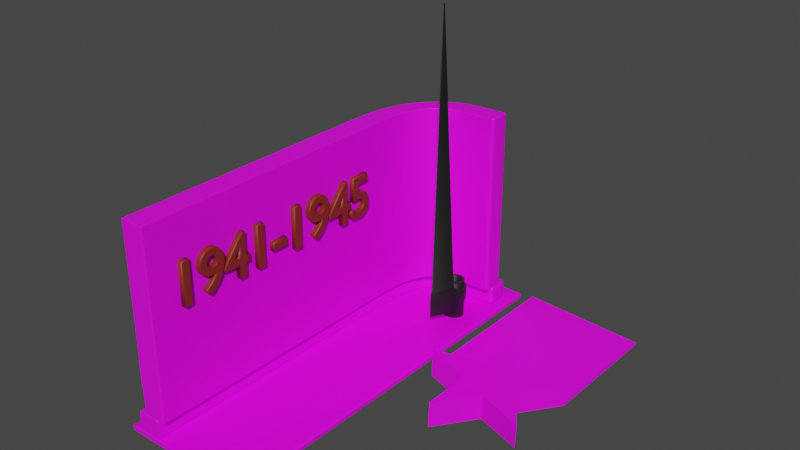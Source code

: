 # Source: Monument_1lvl.blend  (saved by Blender 2.83.19; exported with 4.5.12 LTS)
import bpy
from mathutils import Matrix  # noqa: F401  (used for matrix-valued properties, if any)

bpy.ops.wm.read_factory_settings(use_empty=True)
scene = bpy.context.scene
scene.name = 'Scene'

# ---- collections
col_collection = bpy.data.collections.new('Collection'); scene.collection.children.link(col_collection)

# ---- images (referenced by path relative to the original .blend; pixels are not part of the script)
import os
ASSET_DIR = os.environ.get("B2B_ASSET_DIR", "")  # directory of the original .blend (textures are referenced by path, not embedded)
HERE = os.path.dirname(os.path.abspath(__file__))  # packed textures are extracted next to this script under _unpacked/

def load_image(name, relpath, width, height, colorspace="sRGB"):
    """Load a texture the original file referenced (path relative to the .blend, or extracted next to this script)."""
    p = next((c for c in (os.path.join(HERE, relpath), os.path.join(ASSET_DIR, relpath)) if relpath and os.path.exists(c)), "")
    if p:
        img = bpy.data.images.load(p, check_existing=True)
        img.name = name
    else:  # same state as the original file: an image datablock whose file is absent (Cycles renders it pink)
        img = bpy.data.images.new(name, width, height)
        img.source = "FILE"
        img.filepath = "//" + (relpath or name)
    img.colorspace_settings.name = colorspace
    return img
img_png = load_image('текстура мрамора мульт.png', 'текстура мрамора мульт.png', 1024, 1024, 'sRGB')
img_2__3009_png = load_image('текстура мрамора мульт 2 #3009.png', 'текстура мрамора мульт 2 #3009.png', 1024, 1024, 'sRGB')

# ---- materials (node trees are filled in below, after node groups)
mat_001 = bpy.data.materials.new('Материал.001')
mat_001.use_transparent_shadow = False
mat_004 = bpy.data.materials.new('Материал.004')
mat_004.use_transparent_shadow = False
mat_002 = bpy.data.materials.new('Материал.002')
mat_002.use_transparent_shadow = False
mat_003 = bpy.data.materials.new('Материал.003')
mat_003.use_transparent_shadow = False

# ---- material node trees
mat_001.use_nodes = True; mat_001.node_tree.nodes.clear()
_N = mat_001.node_tree.nodes; _L = mat_001.node_tree.links
n0 = _N.new('ShaderNodeBsdfPrincipled'); n0.name = 'Principled BSDF'; n0.location = (10, 300)
n0.distribution = 'GGX'
n0.subsurface_method = 'BURLEY'
n0.inputs[3].default_value = 1.45
n0.inputs[27].default_value = (0.0, 0.0, 0.0, 1.0)
n0.inputs[28].default_value = 1.0
n1 = _N.new('ShaderNodeOutputMaterial'); n1.name = 'Material Output'; n1.location = (300, 300)
n2 = _N.new('ShaderNodeTexImage'); n2.name = 'Изображение-текстура'; n2.location = (-391, 244)
n2.image = img_png
_L.new(n0.outputs[0], n1.inputs[0])
_L.new(n2.outputs[0], n0.inputs[0])
n1.is_active_output = True
mat_004.use_nodes = True; mat_004.node_tree.nodes.clear()
_N = mat_004.node_tree.nodes; _L = mat_004.node_tree.links
n0 = _N.new('ShaderNodeBsdfPrincipled'); n0.name = 'Principled BSDF'; n0.location = (10, 300)
n0.distribution = 'GGX'
n0.subsurface_method = 'BURLEY'
n0.inputs[0].default_value = (0.2266, 0.02129, 0.005415, 1.0)
n0.inputs[3].default_value = 1.45
n0.inputs[27].default_value = (0.0, 0.0, 0.0, 1.0)
n0.inputs[28].default_value = 1.0
n1 = _N.new('ShaderNodeOutputMaterial'); n1.name = 'Material Output'; n1.location = (300, 300)
_L.new(n0.outputs[0], n1.inputs[0])
n1.is_active_output = True
mat_002.use_nodes = True; mat_002.node_tree.nodes.clear()
_N = mat_002.node_tree.nodes; _L = mat_002.node_tree.links
n0 = _N.new('ShaderNodeBsdfPrincipled'); n0.name = 'Principled BSDF'; n0.location = (10, 300)
n0.distribution = 'GGX'
n0.subsurface_method = 'BURLEY'
n0.inputs[3].default_value = 1.45
n0.inputs[27].default_value = (0.0, 0.0, 0.0, 1.0)
n0.inputs[28].default_value = 1.0
n1 = _N.new('ShaderNodeOutputMaterial'); n1.name = 'Material Output'; n1.location = (300, 300)
n2 = _N.new('ShaderNodeTexImage'); n2.name = 'Изображение-текстура'; n2.location = (-339, 283)
n2.image = img_2__3009_png
_L.new(n0.outputs[0], n1.inputs[0])
_L.new(n2.outputs[0], n0.inputs[0])
n1.is_active_output = True
mat_003.use_nodes = True; mat_003.node_tree.nodes.clear()
_N = mat_003.node_tree.nodes; _L = mat_003.node_tree.links
n0 = _N.new('ShaderNodeBsdfPrincipled'); n0.name = 'Principled BSDF'; n0.location = (10, 300)
n0.distribution = 'GGX'
n0.subsurface_method = 'BURLEY'
n0.inputs[0].default_value = (0.009018, 0.009018, 0.009018, 1.0)
n0.inputs[3].default_value = 1.45
n0.inputs[27].default_value = (0.0, 0.0, 0.0, 1.0)
n0.inputs[28].default_value = 1.0
n1 = _N.new('ShaderNodeOutputMaterial'); n1.name = 'Material Output'; n1.location = (300, 300)
_L.new(n0.outputs[0], n1.inputs[0])
n1.is_active_output = True

# ---- world
world_world = bpy.data.worlds.new('World'); scene.world = world_world
world_world.use_nodes = True; world_world.node_tree.nodes.clear()
_N = world_world.node_tree.nodes; _L = world_world.node_tree.links
n0 = _N.new('ShaderNodeOutputWorld'); n0.name = 'World Output'; n0.location = (300, 300)
n1 = _N.new('ShaderNodeBackground'); n1.name = 'Background'; n1.location = (10, 300)
n1.inputs[0].default_value = (0.05088, 0.05088, 0.05088, 1.0)
_L.new(n1.outputs[0], n0.inputs[0])
n0.is_active_output = True
world_world.color = (0.05088, 0.05088, 0.05088)
world_world.use_sun_shadow = False
world_world.sun_shadow_jitter_overblur = 0.0

# ---- meshes
me_plane = bpy.data.meshes.new('Plane')
me_plane.from_pydata([(-0.6915, 2.57, 0.4261), (-0.3341, 2.704, 0.4261), (-0.4879, 3.096, 0.4261), (-0.1596, 3.06, 0.4261), (-0.1458, 3.434, 0.4261), (0.0816, 3.228, 0.4261), (0.1831, 3.601, 0.4261), (0.2524, 3.276, 0.4261), (-0.3341, -1.912, 0.4261), (-0.6915, -1.916, 0.4261), (-0.6915, 2.57, 3.162), (-0.3341, 2.704, 3.162), (-0.4879, 3.096, 3.162), (-0.1596, 3.06, 3.162), (-0.1458, 3.434, 3.162), (0.0816, 3.228, 3.162), (0.1831, 3.601, 3.162), (0.2524, 3.276, 3.162), (-0.3341, -1.912, 3.162), (-0.6915, -1.916, 3.162), (-0.3341, 1.92, 0.4261), (-0.6915, 1.805, 0.4261), (-0.3341, 1.92, 3.162), (-0.6915, 1.805, 3.162), (-0.6915, 2.57, 0.7989), (-0.3341, 2.704, 0.8038), (-0.4879, 3.096, 0.7989), (-0.1596, 3.06, 0.7989), (-0.1458, 3.434, 0.7989), (0.0816, 3.228, 0.7989), (0.1831, 3.601, 0.7989), (0.2524, 3.276, 0.7989), (-0.3341, -1.912, 0.7981), (-0.6915, -1.916, 0.7989), (-0.6915, 1.805, 0.7989), (-0.3341, 1.92, 0.7981), (-0.6915, 2.57, 1.229), (-0.3341, 2.704, 1.234), (-0.4879, 3.096, 1.229), (-0.1596, 3.06, 1.229), (-0.1458, 3.434, 1.229), (0.0816, 3.228, 1.229), (0.1831, 3.601, 1.229), (0.2524, 3.276, 1.229), (-0.3341, -1.912, 1.228), (-0.6915, -1.916, 1.229), (-0.6915, 1.805, 1.229), (-0.3341, 1.92, 1.228), (-1.0, -1.976, 0.005), (-0.995, -1.976, 0.0), (-0.995, -1.981, 0.005), (0.995, -1.976, 0.0), (1.0, -1.976, 0.005), (0.995, -1.981, 0.005), (-0.995, 4.019, 0.0), (-1.0, 4.019, 0.005), (-0.995, 4.024, 0.005), (1.0, 4.019, 0.005), (0.995, 4.019, 0.0), (0.995, 4.024, 0.005), (-1.0, -1.976, 0.08192), (-0.995, -1.981, 0.08192), (-0.995, -1.976, 0.08692), (0.995, -1.976, 0.08692), (0.995, -1.981, 0.08192), (1.0, -1.976, 0.08192), (-0.995, 4.019, 0.08692), (-0.995, 4.024, 0.08192), (-1.0, 4.019, 0.08192), (1.0, 4.019, 0.08192), (0.995, 4.024, 0.08192), (0.995, 4.019, 0.08692), (-0.8136, -1.969, 0.08755), (-0.8145, -1.974, 0.09255), (-0.8195, -1.969, 0.09255), (-0.8195, -1.969, 0.3871), (-0.8145, -1.974, 0.3871), (-0.8136, -1.969, 0.3921), (-0.8134, 2.711, 0.08755), (-0.8195, 2.709, 0.09255), (-0.8134, 2.711, 0.3921), (-0.8195, 2.709, 0.3871), (-0.4621, -1.967, 0.09255), (-0.4671, -1.972, 0.09255), (-0.4682, -1.967, 0.08755), (-0.4682, -1.967, 0.3921), (-0.4671, -1.972, 0.3871), (-0.4621, -1.967, 0.3871), (-0.4684, 2.841, 0.08755), (-0.4621, 2.844, 0.09255), (-0.4684, 2.841, 0.3921), (-0.4621, 2.844, 0.3871), (-0.6108, 3.235, 0.3921), (-0.6159, 3.235, 0.3871), (-0.6159, 3.235, 0.09255), (-0.6108, 3.235, 0.08755), (-0.2927, 3.2, 0.08755), (-0.2876, 3.2, 0.09255), (-0.2876, 3.2, 0.3871), (-0.2927, 3.2, 0.3921), (-0.2707, 3.571, 0.3921), (-0.2738, 3.574, 0.3871), (-0.2738, 3.574, 0.09255), (-0.2707, 3.571, 0.08755), (-0.04919, 3.37, 0.08755), (-0.04639, 3.368, 0.09255), (-0.04639, 3.368, 0.3871), (-0.04919, 3.37, 0.3921), (0.056, 3.737, 0.3921), (0.05514, 3.741, 0.3871), (0.05514, 3.741, 0.09255), (0.056, 3.737, 0.08755), (0.1237, 3.419, 0.08755), (0.1244, 3.416, 0.09255), (0.1244, 3.416, 0.3871), (0.1237, 3.419, 0.3921), (0.8435, 3.764, 0.3871), (0.8435, 3.759, 0.3921), (0.8485, 3.759, 0.3871), (0.8435, 3.764, 0.09255), (0.8485, 3.759, 0.09255), (0.8435, 3.759, 0.08755), (0.8437, 3.44, 0.08755), (0.8487, 3.442, 0.09255), (0.8437, 3.437, 0.09255), (0.8437, 3.44, 0.3921), (0.8437, 3.437, 0.3871), (0.8487, 3.442, 0.3871), (-0.6915, -1.967, 0.3982), (-0.6859, -1.967, 0.3932), (-0.6865, -1.972, 0.3982), (-0.6915, -1.967, 3.186), (-0.6865, -1.972, 3.186), (-0.6859, -1.967, 3.191), (-0.6856, 2.572, 0.3932), (-0.6915, 2.57, 0.3982), (-0.6856, 2.572, 3.191), (-0.6915, 2.57, 3.186), (-0.3341, -1.964, 0.3982), (-0.3391, -1.969, 0.3982), (-0.3398, -1.964, 0.3932), (-0.3341, -1.964, 3.186), (-0.3398, -1.964, 3.191), (-0.3391, -1.969, 3.186), (-0.3401, 2.702, 0.3932), (-0.3341, 2.704, 0.3982), (-0.3401, 2.702, 3.191), (-0.3341, 2.704, 3.186), (-0.4829, 3.095, 3.191), (-0.4879, 3.096, 3.186), (-0.4879, 3.096, 0.3982), (-0.4829, 3.095, 0.3932), (-0.1646, 3.061, 0.3932), (-0.1596, 3.06, 0.3982), (-0.1596, 3.06, 3.186), (-0.1646, 3.061, 3.191), (-0.1428, 3.431, 3.191), (-0.1458, 3.434, 3.186), (-0.1458, 3.434, 0.3982), (-0.1428, 3.431, 0.3932), (0.07887, 3.231, 0.3932), (0.0816, 3.228, 0.3982), (0.0816, 3.228, 3.186), (0.07887, 3.231, 3.191), (0.184, 3.597, 3.191), (0.1831, 3.601, 3.186), (0.1831, 3.601, 0.3982), (0.184, 3.597, 0.3932), (0.2517, 3.279, 0.3932), (0.2524, 3.276, 0.3982), (0.2524, 3.276, 3.186), (0.2517, 3.279, 3.191), (0.8453, 3.619, 3.186), (0.8403, 3.624, 3.186), (0.8403, 3.62, 3.191), (0.8403, 3.624, 0.3982), (0.8453, 3.619, 0.3982), (0.8403, 3.62, 0.3932), (0.8404, 3.3, 0.3932), (0.8454, 3.302, 0.3982), (0.8404, 3.297, 0.3982), (0.8454, 3.302, 3.186), (0.8404, 3.3, 3.191), (0.8404, 3.297, 3.186), (-0.6915, -1.916, 0.3982), (-0.6858, -1.916, 0.3932), (-0.6858, -1.916, 3.191), (-0.6915, -1.916, 3.186), (-0.3399, -1.912, 0.3932), (-0.3341, -1.912, 0.3982), (-0.3341, -1.912, 3.186), (-0.3399, -1.912, 3.191), (-0.8195, -1.946, 0.09255), (-0.8136, -1.946, 0.08755), (-0.8195, -1.946, 0.3871), (-0.8136, -1.946, 0.3921), (-0.4621, -1.943, 0.09255), (-0.4682, -1.943, 0.08755), (-0.4621, -1.943, 0.3871), (-0.4682, -1.943, 0.3921), (-1.0, -1.96, 0.005), (-0.995, -1.96, 0.0), (0.995, -1.96, 0.0), (1.0, -1.96, 0.005), (-0.995, -1.96, 0.08692), (-1.0, -1.96, 0.08192), (1.0, -1.96, 0.08192), (0.995, -1.96, 0.08692), (1.0, 3.999, 0.005), (0.995, 3.999, 0.0), (0.995, 3.999, 0.08692), (1.0, 3.999, 0.08192), (-1.0, 3.999, 0.005), (-0.995, 3.999, 0.0), (-0.995, 3.999, 0.08692), (-1.0, 3.999, 0.08192), (-0.6865, -1.972, 0.4261), (-0.6915, -1.967, 0.4261), (-0.3341, -1.964, 0.4261), (-0.3391, -1.969, 0.4261), (0.8403, 3.624, 0.4261), (0.8453, 3.619, 0.4261), (0.8454, 3.302, 0.4261), (0.8404, 3.297, 0.4261), (-0.6915, -1.967, 3.162), (-0.6865, -1.972, 3.162), (-0.3391, -1.969, 3.162), (-0.3341, -1.964, 3.162), (0.8453, 3.619, 3.162), (0.8403, 3.624, 3.162), (0.8404, 3.297, 3.162), (0.8454, 3.302, 3.162), (-0.6915, 1.805, 3.186), (-0.6858, 1.807, 3.191), (-0.3341, 1.92, 0.3982), (-0.34, 1.918, 0.3932), (-0.6915, 1.805, 0.3982), (-0.6858, 1.807, 0.3932), (-0.3341, 1.92, 3.186), (-0.34, 1.918, 3.191), (-0.3341, -1.964, 0.7981), (-0.3391, -1.969, 0.7989), (0.8403, 3.624, 0.7989), (0.8453, 3.619, 0.7989), (0.8454, 3.302, 0.7989), (0.8404, 3.297, 0.7989), (-0.6865, -1.972, 0.7989), (-0.6915, -1.967, 0.7989), (-0.6915, -1.967, 1.229), (-0.6865, -1.972, 1.229), (-0.3341, -1.964, 1.228), (-0.3391, -1.969, 1.229), (0.8403, 3.624, 1.229), (0.8453, 3.619, 1.229), (0.8454, 3.302, 1.229), (0.8404, 3.297, 1.229), (-0.3341, 1.92, 1.228), (-0.3341, 1.92, 0.7981), (-0.3341, -1.912, 0.7981), (-0.3341, -1.912, 1.228), (-0.3341, -1.964, 0.7981), (-0.3391, -1.969, 0.7989), (-0.6865, -1.972, 1.229), (-0.3341, -1.964, 1.228), (-0.3391, -1.969, 1.229), (-0.6865, -1.972, 0.7989), (-0.3341, 1.914, 1.228), (-0.3341, 1.914, 0.7981), (-0.6887, -1.972, 0.7989), (-0.6887, -1.972, 1.229), (-0.6938, -1.972, 0.7989), (-0.6938, -1.972, 1.229), (-0.6847, -1.971, 1.229), (-0.6847, -1.971, 0.7989), (-0.3341, 1.909, 0.4261), (-0.3341, 1.909, 3.162), (-0.6915, 1.795, 0.4261), (-0.6915, 1.795, 3.162), (-0.6915, 1.795, 0.7989), (-0.3341, 1.909, 0.7981), (-0.6915, 1.795, 1.229), (-0.3341, 1.909, 1.228), (-0.6858, 1.797, 0.3932), (-0.6915, 1.795, 0.3982), (-0.34, 1.908, 3.191), (-0.3341, 1.909, 3.186), (-0.6858, 1.797, 3.191), (-0.6915, 1.795, 3.186), (-0.34, 1.908, 0.3932), (-0.3341, 1.909, 0.3982), (-0.3341, 1.906, 0.4261), (-0.3341, 1.906, 3.162), (-0.3341, 1.906, 0.7981), (-0.3341, 1.906, 1.228), (-0.6858, 1.793, 0.3932), (-0.34, 1.904, 3.191), (-0.6915, 1.791, 3.186), (-0.3341, 1.906, 0.3982), (-0.6915, 1.791, 0.4261), (-0.6915, 1.791, 3.162), (-0.6915, 1.791, 0.7989), (-0.6915, 1.791, 1.229), (-0.6915, 1.791, 0.3982), (-0.3341, 1.906, 3.186), (-0.6858, 1.793, 3.191), (-0.34, 1.904, 0.3932), (-0.3341, 1.903, 1.228), (-0.3341, 1.903, 0.7981), (-0.3341, -1.912, 1.142), (-0.3341, -1.912, 1.056), (-0.3341, -1.912, 0.9701), (-0.3341, -1.912, 0.8841), (-0.3391, -1.969, 1.143), (-0.3391, -1.969, 1.057), (-0.3391, -1.969, 0.9709), (-0.3391, -1.969, 0.8849), (-0.3341, -1.964, 0.8841), (-0.3341, -1.964, 0.9701), (-0.3341, -1.964, 1.056), (-0.3341, -1.964, 1.142), (-0.6887, -1.972, 0.8849), (-0.6887, -1.972, 0.9709), (-0.6887, -1.972, 1.057), (-0.6887, -1.972, 1.143), (-0.3341, 1.92, 1.142), (-0.3341, 1.92, 1.056), (-0.3341, 1.92, 0.9701), (-0.3341, 1.92, 0.8841), (-0.3341, 1.914, 1.142), (-0.3341, 1.914, 1.056), (-0.3341, 1.914, 0.9701), (-0.3341, 1.914, 0.8841), (-0.6938, -1.972, 1.143), (-0.6938, -1.972, 1.057), (-0.6938, -1.972, 0.9709), (-0.6938, -1.972, 0.8849), (-0.6847, -1.971, 1.143), (-0.6847, -1.971, 1.057), (-0.6847, -1.971, 0.9709), (-0.6847, -1.971, 0.8849), (-0.3341, 1.903, 1.142), (-0.3341, 1.903, 1.056), (-0.3341, 1.903, 0.9701), (-0.3341, 1.903, 0.8841)], [], [(208, 57, 69, 211), (74, 75, 194, 192), (62, 63, 207, 204), (52, 203, 206, 65), (55, 212, 215, 68), (200, 48, 60, 205), (90, 80, 195, 199), (196, 198, 87, 82), (89, 91, 198, 196), (193, 197, 84, 72), (199, 195, 77, 85), (79, 81, 93, 94), (96, 95, 103, 104), (78, 88, 197, 193), (94, 93, 101, 102), (192, 194, 81, 79), (110, 109, 116, 119), (92, 99, 107, 100), (102, 101, 109, 110), (98, 97, 105, 106), (112, 111, 121, 122), (106, 105, 113, 114), (104, 103, 111, 112), (100, 107, 115, 108), (128, 217, 9, 184), (108, 115, 125, 117), (120, 118, 127, 123), (114, 113, 124, 126), (189, 8, 218, 138), (10, 137, 149, 12), (145, 1, 20, 234), (191, 186, 133, 142), (139, 219, 216, 130), (236, 21, 0, 135), (12, 149, 157, 14), (23, 232, 137, 10), (147, 11, 13, 154), (146, 136, 233, 239), (162, 15, 17, 170), (150, 2, 4, 158), (154, 13, 15, 162), (3, 153, 161, 5), (16, 165, 173, 229), (5, 161, 169, 7), (14, 157, 165, 16), (158, 4, 6, 166), (176, 221, 222, 179), (166, 6, 220, 175), (170, 17, 230, 183), (7, 169, 180, 223), (277, 287, 232, 23), (295, 304, 186, 191), (201, 213, 209, 202), (226, 143, 132, 225), (80, 90, 99, 92), (88, 78, 95, 96), (91, 89, 97, 98), (83, 86, 76, 73), (203, 208, 211, 206), (59, 56, 67, 70), (214, 210, 71, 66), (50, 53, 64, 61), (213, 54, 58, 209), (204, 207, 210, 214), (217, 247, 33, 9), (212, 200, 205, 215), (185, 188, 140, 129), (291, 303, 190, 18), (251, 226, 225, 262), (168, 167, 177, 178), (283, 276, 21, 236), (160, 159, 167, 168), (27, 3, 5, 29), (152, 151, 159, 160), (29, 5, 7, 31), (25, 1, 3, 27), (134, 144, 235, 237), (224, 131, 187, 19), (18, 190, 141, 227), (135, 0, 2, 150), (11, 147, 238, 22), (164, 171, 182, 174), (156, 163, 171, 164), (228, 172, 181, 231), (44, 18, 227, 250), (293, 291, 18, 44), (253, 228, 231, 254), (17, 43, 255, 230), (40, 14, 16, 42), (38, 12, 14, 40), (36, 10, 12, 38), (248, 224, 19, 45), (42, 16, 229, 252), (46, 23, 10, 36), (280, 277, 23, 46), (37, 11, 22, 256), (294, 305, 188, 185), (1, 145, 153, 3), (148, 155, 163, 156), (144, 134, 151, 152), (136, 146, 155, 148), (297, 290, 8, 189), (1, 25, 257, 20), (276, 278, 34, 21), (21, 34, 24, 0), (6, 30, 242, 220), (8, 258, 260, 218), (0, 24, 26, 2), (2, 26, 28, 4), (4, 28, 30, 6), (31, 7, 223, 245), (221, 243, 244, 222), (290, 292, 258, 8), (219, 261, 265, 216), (37, 25, 27, 39), (41, 29, 31, 43), (39, 27, 29, 41), (247, 248, 45, 33), (332, 271, 269, 323), (13, 39, 41, 15), (15, 41, 43, 17), (11, 37, 39, 13), (25, 37, 256, 257), (278, 280, 46, 34), (34, 46, 36, 24), (30, 42, 252, 242), (308, 259, 263, 319), (24, 36, 38, 26), (26, 38, 40, 28), (28, 40, 42, 30), (43, 31, 245, 255), (243, 253, 254, 244), (340, 306, 259, 308), (48, 49, 50), (51, 52, 53), (54, 55, 56), (57, 58, 59), (60, 61, 62), (63, 64, 65), (66, 67, 68), (69, 70, 71), (72, 73, 74), (75, 76, 77), (82, 83, 84), (85, 86, 87), (116, 117, 118), (119, 120, 121), (122, 123, 124), (125, 126, 127), (128, 129, 130), (131, 132, 133), (138, 139, 140), (141, 142, 143), (172, 173, 174), (175, 176, 177), (178, 179, 180), (181, 182, 183), (201, 49, 48, 200), (49, 51, 53, 50), (209, 58, 57, 208), (58, 54, 56, 59), (205, 60, 62, 204), (61, 64, 63, 62), (211, 69, 71, 210), (70, 67, 66, 71), (59, 70, 69, 57), (64, 53, 52, 65), (50, 61, 60, 48), (67, 56, 55, 68), (193, 72, 74, 192), (73, 76, 75, 74), (195, 80, 81, 194), (197, 88, 89, 196), (199, 85, 87, 198), (86, 83, 82, 87), (72, 84, 83, 73), (85, 77, 76, 86), (91, 98, 99, 90), (93, 81, 80, 92), (95, 78, 79, 94), (88, 96, 97, 89), (98, 106, 107, 99), (101, 93, 92, 100), (103, 95, 94, 102), (96, 104, 105, 97), (104, 112, 113, 105), (115, 107, 106, 114), (102, 110, 111, 103), (109, 101, 100, 108), (118, 120, 119, 116), (122, 121, 120, 123), (117, 125, 127, 118), (126, 124, 123, 127), (114, 126, 125, 115), (116, 109, 108, 117), (121, 111, 110, 119), (112, 122, 124, 113), (185, 129, 128, 184), (225, 132, 131, 224), (233, 136, 137, 232), (235, 144, 145, 234), (191, 142, 141, 190), (219, 139, 138, 218), (129, 140, 139, 130), (142, 133, 132, 143), (147, 154, 155, 146), (149, 137, 136, 148), (151, 134, 135, 150), (144, 152, 153, 145), (154, 162, 163, 155), (157, 149, 148, 156), (159, 151, 150, 158), (152, 160, 161, 153), (160, 168, 169, 161), (171, 163, 162, 170), (158, 166, 167, 159), (165, 157, 156, 164), (221, 176, 175, 220), (178, 177, 176, 179), (174, 182, 181, 172), (223, 180, 179, 222), (170, 183, 182, 171), (173, 165, 164, 174), (177, 167, 166, 175), (168, 178, 180, 169), (294, 185, 184, 302), (133, 186, 187, 131), (140, 188, 189, 138), (295, 191, 190, 303), (78, 193, 192, 79), (77, 195, 194, 75), (84, 197, 196, 82), (90, 199, 198, 91), (213, 201, 200, 212), (51, 202, 203, 52), (215, 205, 204, 214), (65, 206, 207, 63), (202, 209, 208, 203), (206, 211, 210, 207), (54, 213, 212, 55), (68, 215, 214, 66), (130, 216, 217, 128), (261, 219, 218, 260), (243, 221, 220, 242), (245, 223, 222, 244), (262, 225, 224, 248), (143, 226, 227, 141), (172, 228, 229, 173), (183, 230, 231, 181), (286, 233, 232, 287), (288, 235, 234, 289), (134, 237, 236, 135), (146, 239, 238, 147), (315, 241, 240, 316), (253, 243, 242, 252), (255, 245, 244, 254), (216, 265, 247, 217), (246, 249, 248, 247), (226, 251, 250, 227), (228, 253, 252, 229), (230, 255, 254, 231), (49, 201, 202, 51), (324, 47, 266, 328), (315, 314, 338, 334, 335, 339), (305, 288, 289, 297), (304, 286, 287, 296), (239, 284, 285, 238), (237, 282, 283, 236), (300, 301, 280, 278), (20, 257, 279, 274), (298, 300, 278, 276), (234, 20, 274, 289), (237, 235, 288, 282), (301, 299, 277, 280), (256, 22, 275, 281), (302, 298, 276, 283), (22, 238, 285, 275), (239, 233, 286, 284), (299, 296, 287, 277), (19, 187, 296, 299), (184, 9, 298, 302), (45, 19, 299, 301), (9, 33, 300, 298), (33, 45, 301, 300), (186, 304, 296, 187), (188, 305, 297, 189), (284, 295, 303, 285), (282, 294, 302, 283), (274, 279, 292, 290), (289, 274, 290, 297), (282, 288, 305, 294), (281, 275, 291, 293), (275, 285, 303, 291), (284, 286, 304, 295), (328, 266, 306, 340), (267, 331, 343, 307), (331, 330, 342, 343), (330, 329, 341, 342), (329, 328, 340, 341), (241, 315, 339, 335, 270, 273), (313, 312, 336, 332, 333, 337), (272, 271, 332, 336, 312, 264), (35, 327, 331, 267), (327, 326, 330, 331), (326, 325, 329, 330), (325, 324, 328, 329), (264, 312, 319, 263), (312, 313, 318, 319), (313, 314, 317, 318), (314, 315, 316, 317), (307, 343, 311, 32), (343, 342, 310, 311), (342, 341, 309, 310), (341, 340, 308, 309), (32, 311, 316, 240), (311, 310, 317, 316), (310, 309, 318, 317), (309, 308, 319, 318), (270, 335, 320, 268), (335, 334, 321, 320), (334, 333, 322, 321), (333, 332, 323, 322), (314, 313, 337, 333, 334, 338)])
me_plane.polygons.foreach_set('use_smooth', [True] * 323)
_uv = me_plane.uv_layers.new(name='UVMap')
_uv.uv.foreach_set('vector', [0.499, 0.5151, 0.5003, 0.5183, 0.4908, 0.5258, 0.4885, 0.5225, 0.2396, 0.9641, 0.2401, 0.9553, 0.2409, 0.9552, 0.2404, 0.9642, 0.3716, 0.6111, 0.03347, 0.6859, 0.03097, 0.6783, 0.3713, 0.6027, 0.5082, 0.01187, 0.5073, 0.0145, 0.4972, 0.00777, 0.4986, 0.005406, 0.6487, 0.5158, 0.6498, 0.5127, 0.6598, 0.5193, 0.6579, 0.5224, 0.6491, 0.01153, 0.648, 0.008737, 0.658, 0.0013, 0.6598, 0.003859, 0.8936, 0.4057, 0.866, 0.3862, 0.8719, 0.008544, 0.8943, 0.04651, 0.9218, 0.04734, 0.8956, 0.04675, 0.8965, 0.04428, 0.9207, 0.0449, 0.9219, 0.4056, 0.8944, 0.4061, 0.8956, 0.04675, 0.9218, 0.04734, 0.946, 0.002595, 0.9231, 0.04711, 0.9214, 0.04445, 0.9426, 0.0008612, 0.8943, 0.04651, 0.8719, 0.008544, 0.8748, 0.006859, 0.8958, 0.04387, 0.3526, 0.9719, 0.3531, 0.9636, 0.4324, 0.9526, 0.4328, 0.994, 0.9241, 0.4478, 0.9502, 0.4327, 0.9487, 0.4731, 0.9227, 0.4786, 0.9502, 0.3858, 0.9227, 0.4051, 0.9231, 0.04711, 0.946, 0.002595, 0.4328, 0.994, 0.4324, 0.9526, 0.508, 0.9487, 0.5085, 0.9985, 0.2404, 0.9642, 0.2409, 0.9552, 0.3531, 0.9636, 0.3526, 0.9719, 0.5781, 0.9944, 0.5782, 0.9536, 0.6603, 0.9572, 0.6603, 0.9971, 0.8659, 0.4335, 0.8919, 0.4488, 0.8934, 0.4796, 0.8673, 0.4736, 0.5085, 0.9985, 0.508, 0.9487, 0.5782, 0.9536, 0.5781, 0.9944, 0.8926, 0.4492, 0.9235, 0.4481, 0.9221, 0.4787, 0.894, 0.4797, 0.9208, 0.4963, 0.9469, 0.5024, 0.9263, 0.5577, 0.9144, 0.5333, 0.894, 0.4797, 0.9221, 0.4787, 0.9202, 0.4962, 0.8957, 0.4971, 0.9227, 0.4786, 0.9487, 0.4731, 0.9469, 0.5024, 0.9208, 0.4963, 0.8673, 0.4736, 0.8934, 0.4796, 0.895, 0.4971, 0.8684, 0.5025, 0.2353, 0.5377, 0.2317, 0.5371, 0.2318, 0.5312, 0.2359, 0.531, 0.8684, 0.5025, 0.895, 0.4971, 0.8988, 0.5323, 0.8853, 0.56, 0.9257, 0.5579, 0.886, 0.5603, 0.8992, 0.5327, 0.914, 0.5336, 0.8957, 0.4971, 0.9202, 0.4962, 0.9139, 0.5332, 0.8993, 0.5322, 0.1252, 0.708, 0.1304, 0.7069, 0.1326, 0.7146, 0.1281, 0.7167, 0.01012, 0.1805, 0.007878, 0.1808, 0.004242, 0.1319, 0.006327, 0.1318, -0.000745, 0.2351, 0.003773, 0.2344, 0.03207, 0.3518, 0.02701, 0.3526, 0.3384, 0.5048, 0.3105, 0.4989, 0.3115, 0.4942, 0.3396, 0.5001, 0.4891, 0.5298, 0.4913, 0.5295, 0.4923, 0.5565, 0.4901, 0.5563, 0.2375, 0.2499, 0.2341, 0.25, 0.2328, 0.1791, 0.2354, 0.1791, 0.006327, 0.1318, 0.004242, 0.1319, 0.002548, 0.09117, 0.00461, 0.09109, 0.02304, 0.2571, 0.01967, 0.2572, 0.007878, 0.1808, 0.01012, 0.1805, 0.402, 0.2207, 0.3981, 0.2205, 0.4002, 0.1612, 0.4038, 0.1613, 0.2655, 0.8153, 0.2403, 0.7976, 0.2542, 0.739, 0.2806, 0.7569, 0.4039, 0.1188, 0.4004, 0.1188, 0.4003, 0.09338, 0.4038, 0.09337, 0.2363, 0.1301, 0.2339, 0.13, 0.2349, 0.08871, 0.2374, 0.08874, 0.4038, 0.1613, 0.4002, 0.1612, 0.4004, 0.1188, 0.4039, 0.1188, -0.0005144, 0.166, -0.005163, 0.166, -0.00276, 0.117, 0.001747, 0.1173, 0.003707, 0.0599, 0.001644, 0.05995, 0.0002566, 0.004166, 0.002324, 0.004115, 0.001747, 0.1173, -0.00276, 0.117, 0.0002231, 0.08782, 0.004322, 0.08829, 0.00461, 0.09109, 0.002548, 0.09117, 0.001644, 0.05995, 0.003707, 0.0599, 0.2374, 0.08874, 0.2349, 0.08871, 0.2345, 0.05469, 0.2369, 0.05468, 0.3407, 0.3152, 0.3416, 0.3252, 0.2329, 0.3246, 0.2338, 0.3151, 0.2369, 0.05468, 0.2345, 0.05469, 0.2357, 0.002606, 0.238, 0.002671, 0.4038, 0.09337, 0.4003, 0.09338, 0.3998, 0.009557, 0.4033, 0.009535, 0.004322, 0.08829, 0.0002231, 0.08782, 0.008693, 0.006963, 0.01245, 0.007318, 0.02329, 0.2588, 0.01939, 0.2588, 0.01967, 0.2572, 0.02304, 0.2571, 0.2809, 0.7552, 0.2546, 0.7373, 0.3105, 0.4989, 0.3384, 0.5048, 0.6475, 0.01179, 0.6485, 0.5125, 0.5005, 0.5149, 0.5087, 0.01476, 0.4789, 0.495, 0.4816, 0.4952, 0.4816, 0.5284, 0.4787, 0.5287, 0.866, 0.3862, 0.8936, 0.4057, 0.8919, 0.4488, 0.8659, 0.4335, 0.9227, 0.4051, 0.9502, 0.3858, 0.9502, 0.4327, 0.9241, 0.4478, 0.8944, 0.4061, 0.9219, 0.4056, 0.9235, 0.4481, 0.8926, 0.4492, 0.9207, 0.0442, 0.8966, 0.04358, 0.8755, 0.006278, 0.9417, 0.0002566, 0.5073, 0.0145, 0.499, 0.5151, 0.4885, 0.5225, 0.4972, 0.00777, 0.5011, 0.5192, 0.6479, 0.5167, 0.6572, 0.5233, 0.4916, 0.5268, 0.3717, -0.03463, 0.03439, 0.03458, 0.03422, 0.02615, 0.3691, -0.0423, 0.6471, 0.007773, 0.509, 0.01092, 0.4993, 0.004408, 0.6572, 0.0002566, 0.6485, 0.5125, 0.6477, 0.5154, 0.5013, 0.5178, 0.5005, 0.5149, 0.3713, 0.6027, 0.03097, 0.6783, 0.03439, 0.03458, 0.3717, -0.03463, 0.2317, 0.5371, 0.1974, 0.5373, 0.1974, 0.5329, 0.2318, 0.5312, 0.6498, 0.5127, 0.6491, 0.01153, 0.6598, 0.003859, 0.6598, 0.5193, 0.2865, 0.9415, 0.3217, 0.9332, 0.3229, 0.9385, 0.2876, 0.9467, 0.3827, 0.3616, 0.3896, 0.3612, 0.4039, 0.7834, 0.3988, 0.7838, 0.3411, 0.5018, 0.4789, 0.495, 0.4787, 0.5287, 0.3412, 0.5273, 0.2632, 0.3888, 0.2491, 0.3578, 0.3156, 0.3405, 0.3229, 0.3731, 0.2377, 0.2513, 0.234, 0.2511, 0.2341, 0.25, 0.2375, 0.2499, 0.2467, 0.3977, 0.2195, 0.3822, 0.2491, 0.3578, 0.2632, 0.3888, 0.05921, 0.1652, -0.0005144, 0.166, 0.001747, 0.1173, 0.05953, 0.1198, 0.2257, 0.4206, 0.1924, 0.4244, 0.2195, 0.3822, 0.2467, 0.3977, 0.05953, 0.1198, 0.001747, 0.1173, 0.004322, 0.08829, 0.06053, 0.09302, 0.06321, 0.2271, 0.003773, 0.2344, -0.0005144, 0.166, 0.05921, 0.1652, 0.1836, 0.4825, 0.216, 0.4613, 0.2339, 0.5415, 0.2011, 0.5607, 0.003548, 0.5183, 0.0009765, 0.5182, 0.001193, 0.5131, 0.004087, 0.5133, 0.3988, 0.7838, 0.4039, 0.7834, 0.4036, 0.7929, 0.3992, 0.7927, 0.2354, 0.1791, 0.2328, 0.1791, 0.2339, 0.13, 0.2363, 0.1301, 0.3981, 0.2205, 0.402, 0.2207, 0.3891, 0.3574, 0.3834, 0.3572, 0.2834, 0.9197, 0.3024, 0.8967, 0.3398, 0.9243, 0.3263, 0.9461, 0.2596, 0.8896, 0.2888, 0.882, 0.3024, 0.8967, 0.2834, 0.9197, 0.3393, 0.8448, 0.3393, 0.8494, 0.2881, 0.8515, 0.2875, 0.8466, 0.1206, 0.8131, 0.3988, 0.7838, 0.3992, 0.7927, 0.1213, 0.8206, 0.1366, 0.3427, 0.3827, 0.3616, 0.3988, 0.7838, 0.1206, 0.8131, 0.3204, 0.6159, 0.3393, 0.8448, 0.2875, 0.8466, 0.271, 0.6164, 0.4003, 0.09338, 0.1235, 0.0948, 0.1251, 0.01131, 0.3998, 0.009557, 0.1658, 0.08777, 0.00461, 0.09109, 0.003707, 0.0599, 0.1658, 0.05612, 0.1652, 0.1289, 0.006327, 0.1318, 0.00461, 0.09109, 0.1658, 0.08777, 0.1637, 0.1771, 0.01012, 0.1805, 0.006327, 0.1318, 0.1652, 0.1289, 0.1622, 0.5365, 0.003548, 0.5183, 0.004087, 0.5133, 0.1625, 0.5324, 0.1658, 0.05612, 0.003707, 0.0599, 0.002324, 0.004115, 0.1667, 0.0002566, 0.1574, 0.2471, 0.02304, 0.2571, 0.01012, 0.1805, 0.1637, 0.1771, 0.1574, 0.2483, 0.02329, 0.2588, 0.02304, 0.2571, 0.1574, 0.2471, 0.1271, 0.2215, 0.3981, 0.2205, 0.3834, 0.3572, 0.1373, 0.3341, 0.2016, 0.5624, 0.2344, 0.5431, 0.3217, 0.9332, 0.2865, 0.9415, 0.003773, 0.2344, -0.000745, 0.2351, -0.005163, 0.166, -0.0005144, 0.166, 0.2429, 0.8477, 0.273, 0.8554, 0.2888, 0.882, 0.2596, 0.8896, 0.216, 0.4613, 0.1836, 0.4825, 0.1924, 0.4244, 0.2257, 0.4206, 0.2403, 0.7976, 0.2655, 0.8153, 0.273, 0.8554, 0.2429, 0.8477, 0.02756, 0.3556, 0.03276, 0.3539, 0.1304, 0.7069, 0.1252, 0.708, 0.003773, 0.2344, 0.06321, 0.2271, 0.07584, 0.3395, 0.03207, 0.3518, 0.234, 0.2511, 0.1996, 0.2491, 0.1996, 0.2481, 0.2341, 0.25, 0.2341, 0.25, 0.1996, 0.2481, 0.2007, 0.1786, 0.2328, 0.1791, 0.2345, 0.05469, 0.2026, 0.05584, 0.204, 0.001028, 0.2357, 0.002606, 0.1304, 0.7069, 0.1734, 0.6934, 0.1756, 0.6994, 0.1326, 0.7146, 0.2328, 0.1791, 0.2007, 0.1786, 0.2019, 0.1296, 0.2339, 0.13, 0.2339, 0.13, 0.2019, 0.1296, 0.2026, 0.08813, 0.2349, 0.08871, 0.2349, 0.08871, 0.2026, 0.08813, 0.2026, 0.05584, 0.2345, 0.05469, 0.06053, 0.09302, 0.004322, 0.08829, 0.01245, 0.007318, 0.06464, 0.009769, 0.3416, 0.3252, 0.3395, 0.4618, 0.2345, 0.4579, 0.2329, 0.3246, 0.03276, 0.3539, 0.07638, 0.3415, 0.1734, 0.6934, 0.1304, 0.7069, 0.4913, 0.5295, 0.5224, 0.5279, 0.5224, 0.5568, 0.4923, 0.5565, 0.1271, 0.2215, 0.06321, 0.2271, 0.05921, 0.1652, 0.1239, 0.1636, 0.1234, 0.1206, 0.05953, 0.1198, 0.06053, 0.09302, 0.1235, 0.0948, 0.1239, 0.1636, 0.05921, 0.1652, 0.05953, 0.1198, 0.1234, 0.1206, 0.1974, 0.5373, 0.1622, 0.5365, 0.1625, 0.5324, 0.1974, 0.5329, 0.9185, 0.9478, 0.9254, 0.9478, 0.9254, 0.948, 0.9185, 0.948, 0.4002, 0.1612, 0.1239, 0.1636, 0.1234, 0.1206, 0.4004, 0.1188, 0.4004, 0.1188, 0.1234, 0.1206, 0.1235, 0.0948, 0.4003, 0.09338, 0.3981, 0.2205, 0.1271, 0.2215, 0.1239, 0.1636, 0.4002, 0.1612, 0.06321, 0.2271, 0.1271, 0.2215, 0.1373, 0.3341, 0.07584, 0.3395, 0.1996, 0.2491, 0.1574, 0.2483, 0.1574, 0.2471, 0.1996, 0.2481, 0.1996, 0.2481, 0.1574, 0.2471, 0.1637, 0.1771, 0.2007, 0.1786, 0.2026, 0.05584, 0.1658, 0.05612, 0.1667, 0.0002566, 0.204, 0.001028, 0.9184, 0.9149, 0.9254, 0.9149, 0.9254, 0.9191, 0.9184, 0.9191, 0.2007, 0.1786, 0.1637, 0.1771, 0.1652, 0.1289, 0.2019, 0.1296, 0.2019, 0.1296, 0.1652, 0.1289, 0.1658, 0.08777, 0.2026, 0.08813, 0.2026, 0.08813, 0.1658, 0.08777, 0.1658, 0.05612, 0.2026, 0.05584, 0.1235, 0.0948, 0.06053, 0.09302, 0.06464, 0.009769, 0.1251, 0.01131, 0.3395, 0.4618, 0.3204, 0.6159, 0.271, 0.6164, 0.2345, 0.4579, 0.9185, 0.6056, 0.9254, 0.6056, 0.9254, 0.9149, 0.9184, 0.9149, 0.648, 0.008737, 0.6469, 0.009201, 0.6471, 0.007773, 0.5093, 0.01226, 0.5082, 0.01187, 0.509, 0.01092, 0.6477, 0.5154, 0.6487, 0.5158, 0.6479, 0.5167, 0.5003, 0.5183, 0.5013, 0.5178, 0.5011, 0.5192, 0.3763, 0.6119, 0.373, 0.6161, 0.3716, 0.6111, 0.03347, 0.6859, 0.03421, 0.6915, 0.02922, 0.6885, 0.3691, -0.0423, 0.3685, -0.04717, 0.3725, -0.04432, 0.03043, 0.02537, 0.03311, 0.02174, 0.03422, 0.02615, 0.2395, 0.9644, 0.2394, 0.9641, 0.2396, 0.9641, 0.2401, 0.9553, 0.2399, 0.9552, 0.2401, 0.955, 0.9207, 0.0449, 0.9207, 0.0442, 0.9214, 0.04445, 0.8958, 0.04387, 0.8966, 0.04358, 0.8965, 0.04428, 0.6603, 0.9572, 0.6605, 0.956, 0.6614, 0.957, 0.6603, 0.9971, 0.6614, 0.9974, 0.6604, 0.9984, 0.9144, 0.5333, 0.914, 0.5336, 0.9139, 0.5332, 0.8988, 0.5323, 0.8993, 0.5322, 0.8992, 0.5327, 0.49, 0.5569, 0.4896, 0.5564, 0.4901, 0.5563, 0.4818, 0.5292, 0.4816, 0.5284, 0.4824, 0.5284, 0.4889, 0.5293, 0.4891, 0.5298, 0.4885, 0.5298, 0.4818, 0.4944, 0.4824, 0.4951, 0.4816, 0.4952, 0.3393, 0.8494, 0.3406, 0.8497, 0.3397, 0.8507, 0.3432, 0.3146, 0.3407, 0.3152, 0.3414, 0.3127, 0.2329, 0.3127, 0.2338, 0.3151, 0.2314, 0.3145, 0.2881, 0.8515, 0.2877, 0.8527, 0.2868, 0.8519, 0.6475, 0.01179, 0.6469, 0.009201, 0.648, 0.008737, 0.6491, 0.01153, 0.6469, 0.009201, 0.5093, 0.01226, 0.509, 0.01092, 0.6471, 0.007773, 0.5005, 0.5149, 0.5013, 0.5178, 0.5003, 0.5183, 0.499, 0.5151, 0.5013, 0.5178, 0.6477, 0.5154, 0.6479, 0.5167, 0.5011, 0.5192, 0.3762, 0.6025, 0.3763, 0.6119, 0.3716, 0.6111, 0.3713, 0.6027, 0.373, 0.6161, 0.03421, 0.6915, 0.03347, 0.6859, 0.3716, 0.6111, 0.0306, 0.03468, 0.03043, 0.02537, 0.03422, 0.02615, 0.03439, 0.03458, 0.03311, 0.02174, 0.3685, -0.04717, 0.3691, -0.0423, 0.03422, 0.02615, 0.5011, 0.5192, 0.4916, 0.5268, 0.4908, 0.5258, 0.5003, 0.5183, 0.4993, 0.004408, 0.509, 0.01092, 0.5082, 0.01187, 0.4986, 0.005406, 0.6471, 0.007773, 0.6572, 0.0002566, 0.658, 0.0013, 0.648, 0.008737, 0.6572, 0.5233, 0.6479, 0.5167, 0.6487, 0.5158, 0.6579, 0.5224, 0.2404, 0.9645, 0.2395, 0.9644, 0.2396, 0.9641, 0.2404, 0.9642, 0.2394, 0.9641, 0.2399, 0.9552, 0.2401, 0.9553, 0.2396, 0.9641, 0.2409, 0.9549, 0.3538, 0.9619, 0.3531, 0.9636, 0.2409, 0.9552, 0.9231, 0.04711, 0.9227, 0.4051, 0.9219, 0.4056, 0.9218, 0.04734, 0.8943, 0.04651, 0.8958, 0.04387, 0.8965, 0.04428, 0.8956, 0.04675, 0.8966, 0.04358, 0.9207, 0.0442, 0.9207, 0.0449, 0.8965, 0.04428, 0.9426, 0.0008612, 0.9214, 0.04445, 0.9207, 0.0442, 0.9417, 0.0002566, 0.8958, 0.04387, 0.8748, 0.006859, 0.8755, 0.006278, 0.8966, 0.04358, 0.8944, 0.4061, 0.8926, 0.4492, 0.8919, 0.4488, 0.8936, 0.4057, 0.4324, 0.9526, 0.3531, 0.9636, 0.3538, 0.9619, 0.4327, 0.9512, 0.4331, 0.9955, 0.3531, 0.9737, 0.3526, 0.9719, 0.4328, 0.994, 0.9227, 0.4051, 0.9241, 0.4478, 0.9235, 0.4481, 0.9219, 0.4056, 0.8926, 0.4492, 0.894, 0.4797, 0.8934, 0.4796, 0.8919, 0.4488, 0.508, 0.9487, 0.4324, 0.9526, 0.4327, 0.9512, 0.5082, 0.9474, 0.5087, 0.9997, 0.4331, 0.9955, 0.4328, 0.994, 0.5085, 0.9985, 0.9241, 0.4478, 0.9227, 0.4786, 0.9221, 0.4787, 0.9235, 0.4481, 0.9227, 0.4786, 0.9208, 0.4963, 0.9202, 0.4962, 0.9221, 0.4787, 0.895, 0.4971, 0.8934, 0.4796, 0.894, 0.4797, 0.8957, 0.4971, 0.5085, 0.9985, 0.5781, 0.9944, 0.5781, 0.9958, 0.5087, 0.9997, 0.5782, 0.9536, 0.508, 0.9487, 0.5082, 0.9474, 0.5783, 0.9523, 0.6614, 0.957, 0.6614, 0.9974, 0.6603, 0.9971, 0.6603, 0.9572, 0.9144, 0.5333, 0.9263, 0.5577, 0.9257, 0.5579, 0.914, 0.5336, 0.8853, 0.56, 0.8988, 0.5323, 0.8992, 0.5327, 0.886, 0.5603, 0.8993, 0.5322, 0.9139, 0.5332, 0.914, 0.5336, 0.8992, 0.5327, 0.8957, 0.4971, 0.8993, 0.5322, 0.8988, 0.5323, 0.895, 0.4971, 0.6603, 0.9572, 0.5782, 0.9536, 0.5783, 0.9523, 0.6605, 0.956, 0.6604, 0.9984, 0.5781, 0.9958, 0.5781, 0.9944, 0.6603, 0.9971, 0.9208, 0.4963, 0.9144, 0.5333, 0.9139, 0.5332, 0.9202, 0.4962, 0.237, 0.531, 0.2363, 0.5378, 0.2353, 0.5377, 0.2359, 0.531, 0.4787, 0.5287, 0.4816, 0.5284, 0.4818, 0.5292, 0.4788, 0.5298, 0.2542, 0.739, 0.2403, 0.7976, 0.2394, 0.7971, 0.2533, 0.7386, 0.02524, 0.3533, -0.002092, 0.2361, -0.000745, 0.2351, 0.02701, 0.3526, 0.3384, 0.5048, 0.3396, 0.5001, 0.3403, 0.5002, 0.3392, 0.505, 0.4913, 0.5295, 0.4891, 0.5298, 0.4889, 0.5293, 0.4913, 0.5289, 0.4896, 0.5564, 0.4885, 0.5298, 0.4891, 0.5298, 0.4901, 0.5563, 0.4824, 0.4951, 0.4824, 0.5284, 0.4816, 0.5284, 0.4816, 0.4952, 0.2663, 0.8157, 0.2738, 0.8554, 0.273, 0.8554, 0.2655, 0.8153, 0.242, 0.8476, 0.2394, 0.7971, 0.2403, 0.7976, 0.2429, 0.8477, 0.2371, 0.1298, 0.2364, 0.1786, 0.2354, 0.1791, 0.2363, 0.1301, -0.002092, 0.2361, -0.006223, 0.1665, -0.005163, 0.166, -0.000745, 0.2351, 0.2738, 0.8554, 0.2895, 0.8817, 0.2888, 0.882, 0.273, 0.8554, 0.2589, 0.8899, 0.242, 0.8476, 0.2429, 0.8477, 0.2596, 0.8896, 0.2381, 0.08866, 0.2371, 0.1298, 0.2363, 0.1301, 0.2374, 0.08874, -0.006223, 0.1665, -0.003749, 0.1172, -0.00276, 0.117, -0.005163, 0.166, -0.003749, 0.1172, -0.0008864, 0.08774, 0.0002231, 0.08782, -0.00276, 0.117, 0.3024, 0.8967, 0.2888, 0.882, 0.2895, 0.8817, 0.3029, 0.8962, 0.2374, 0.08874, 0.2369, 0.05468, 0.2376, 0.0547, 0.2381, 0.08866, 0.2829, 0.9203, 0.2589, 0.8899, 0.2596, 0.8896, 0.2834, 0.9197, 0.3416, 0.3252, 0.3407, 0.3152, 0.3432, 0.3146, 0.3443, 0.325, 0.2329, 0.3127, 0.3414, 0.3127, 0.3407, 0.3152, 0.2338, 0.3151, 0.3397, 0.8507, 0.2877, 0.8527, 0.2881, 0.8515, 0.3393, 0.8494, 0.2303, 0.3245, 0.2314, 0.3145, 0.2338, 0.3151, 0.2329, 0.3246, 0.3029, 0.8962, 0.3403, 0.9237, 0.3398, 0.9243, 0.3024, 0.8967, 0.3258, 0.9468, 0.2829, 0.9203, 0.2834, 0.9197, 0.3263, 0.9461, 0.2389, 0.00271, 0.2376, 0.0547, 0.2369, 0.05468, 0.238, 0.002671, -0.0008864, 0.08774, 0.007315, 0.006801, 0.008693, 0.006963, 0.0002231, 0.08782, 0.2389, 0.2516, 0.237, 0.531, 0.2359, 0.531, 0.2376, 0.2518, 0.3115, 0.4942, 0.3105, 0.4989, 0.3097, 0.4987, 0.3108, 0.494, 0.1268, 0.7172, 0.1237, 0.7084, 0.1252, 0.708, 0.1281, 0.7167, 0.2809, 0.7552, 0.3384, 0.5048, 0.3392, 0.505, 0.282, 0.7557, 0.3531, 0.9737, 0.2404, 0.9645, 0.2404, 0.9642, 0.3526, 0.9719, 0.2401, 0.955, 0.2409, 0.9549, 0.2409, 0.9552, 0.2401, 0.9553, 0.9214, 0.04445, 0.9231, 0.04711, 0.9218, 0.04734, 0.9207, 0.0449, 0.8936, 0.4057, 0.8943, 0.04651, 0.8956, 0.04675, 0.8944, 0.4061, 0.6485, 0.5125, 0.6475, 0.01179, 0.6491, 0.01153, 0.6498, 0.5127, 0.5093, 0.01226, 0.5087, 0.01476, 0.5073, 0.0145, 0.5082, 0.01187, 0.3763, -0.03479, 0.3762, 0.6025, 0.3713, 0.6027, 0.3717, -0.03463, 0.02922, 0.6885, 0.02492, 0.6786, 0.03097, 0.6783, 0.03347, 0.6859, 0.5087, 0.01476, 0.5005, 0.5149, 0.499, 0.5151, 0.5073, 0.0145, 0.02492, 0.6786, 0.0306, 0.03468, 0.03439, 0.03458, 0.03097, 0.6783, 0.6477, 0.5154, 0.6485, 0.5125, 0.6498, 0.5127, 0.6487, 0.5158, 0.3725, -0.04432, 0.3763, -0.03479, 0.3717, -0.03463, 0.3691, -0.0423, 0.4901, 0.5563, 0.4923, 0.5565, 0.4923, 0.5571, 0.49, 0.5569, 0.5224, 0.5279, 0.4913, 0.5295, 0.4913, 0.5289, 0.5223, 0.5273, 0.3395, 0.4618, 0.3416, 0.3252, 0.3443, 0.325, 0.3421, 0.462, 0.2318, 0.4583, 0.2303, 0.3245, 0.2329, 0.3246, 0.2345, 0.4579, 0.3412, 0.5273, 0.4787, 0.5287, 0.4788, 0.5298, 0.3412, 0.5297, 0.4816, 0.4952, 0.4789, 0.495, 0.4789, 0.494, 0.4818, 0.4944, 0.3393, 0.8494, 0.3393, 0.8448, 0.341, 0.8448, 0.3406, 0.8497, 0.2868, 0.8519, 0.2856, 0.8468, 0.2875, 0.8466, 0.2881, 0.8515, 0.2545, 0.7379, 0.2542, 0.739, 0.2533, 0.7386, 0.2535, 0.7374, 0.0256, 0.3556, 0.02524, 0.3533, 0.02701, 0.3526, 0.02734, 0.3548, 0.2364, 0.1786, 0.2387, 0.2495, 0.2375, 0.2499, 0.2354, 0.1791, 0.2655, 0.8153, 0.2806, 0.7569, 0.2815, 0.7574, 0.2663, 0.8157, 0.9143, 0.9199, 0.9073, 0.9199, 0.9072, 0.9193, 0.9142, 0.9193, 0.3204, 0.6159, 0.3395, 0.4618, 0.3421, 0.462, 0.3235, 0.6159, 0.2678, 0.6169, 0.2318, 0.4583, 0.2345, 0.4579, 0.271, 0.6164, 0.4923, 0.5565, 0.5224, 0.5568, 0.5224, 0.5573, 0.4923, 0.5571, 0.4835, 0.494, 0.4835, 0.5278, 0.4829, 0.5278, 0.4829, 0.494, 0.4789, 0.495, 0.3411, 0.5018, 0.3408, 0.4994, 0.4789, 0.494, 0.3393, 0.8448, 0.3204, 0.6159, 0.3235, 0.6159, 0.341, 0.8448, 0.2856, 0.8468, 0.2678, 0.6169, 0.271, 0.6164, 0.2875, 0.8466, 0.6469, 0.009201, 0.6475, 0.01179, 0.5087, 0.01476, 0.5093, 0.01226, 0.4866, 0.501, 0.4866, 0.494, 0.487, 0.494, 0.487, 0.501, 0.8064, 0.9207, 0.8133, 0.9207, 0.8133, 0.9487, 0.8133, 0.9488, 0.8064, 0.9488, 0.8064, 0.9487, 0.02574, 0.3566, 0.0256, 0.3556, 0.02734, 0.3548, 0.02756, 0.3556, 0.2546, 0.7373, 0.2545, 0.7379, 0.2535, 0.7374, 0.2536, 0.7368, 0.2806, 0.7569, 0.2808, 0.7558, 0.2818, 0.7562, 0.2815, 0.7574, 0.2387, 0.2495, 0.2388, 0.251, 0.2377, 0.2513, 0.2375, 0.2499, 0.1996, 0.2497, 0.1575, 0.2492, 0.1574, 0.2483, 0.1996, 0.2491, 0.03207, 0.3518, 0.07584, 0.3395, 0.07616, 0.3408, 0.03252, 0.3532, 0.234, 0.2516, 0.1996, 0.2497, 0.1996, 0.2491, 0.234, 0.2511, 0.02701, 0.3526, 0.03207, 0.3518, 0.03252, 0.3532, 0.02734, 0.3548, 0.2011, 0.5607, 0.2339, 0.5415, 0.2341, 0.5425, 0.2013, 0.5617, 0.1575, 0.2492, 0.02332, 0.2595, 0.02329, 0.2588, 0.1574, 0.2483, 0.1373, 0.3341, 0.3834, 0.3572, 0.3828, 0.3604, 0.1369, 0.3384, 0.2376, 0.2518, 0.234, 0.2516, 0.234, 0.2511, 0.2377, 0.2513, 0.3834, 0.3572, 0.3891, 0.3574, 0.3895, 0.3601, 0.3828, 0.3604, 0.2806, 0.7569, 0.2542, 0.739, 0.2545, 0.7379, 0.2808, 0.7558, 0.02332, 0.2595, 0.01936, 0.2594, 0.01939, 0.2588, 0.02329, 0.2588, 0.004087, 0.5133, 0.001193, 0.5131, 0.01936, 0.2594, 0.02332, 0.2595, 0.2359, 0.531, 0.2318, 0.5312, 0.234, 0.2516, 0.2376, 0.2518, 0.1625, 0.5324, 0.004087, 0.5133, 0.02332, 0.2595, 0.1575, 0.2492, 0.2318, 0.5312, 0.1974, 0.5329, 0.1996, 0.2497, 0.234, 0.2516, 0.1974, 0.5329, 0.1625, 0.5324, 0.1575, 0.2492, 0.1996, 0.2497, 0.3105, 0.4989, 0.2546, 0.7373, 0.2536, 0.7368, 0.3097, 0.4987, 0.1237, 0.7084, 0.02574, 0.3566, 0.02756, 0.3556, 0.1252, 0.708, 0.2808, 0.7558, 0.2809, 0.7552, 0.282, 0.7557, 0.2818, 0.7562, 0.2388, 0.251, 0.2389, 0.2516, 0.2376, 0.2518, 0.2377, 0.2513, 0.03252, 0.3532, 0.07616, 0.3408, 0.07638, 0.3415, 0.03276, 0.3539, 0.02734, 0.3548, 0.03252, 0.3532, 0.03276, 0.3539, 0.02756, 0.3556, 0.2013, 0.5617, 0.2341, 0.5425, 0.2344, 0.5431, 0.2016, 0.5624, 0.1369, 0.3384, 0.3828, 0.3604, 0.3827, 0.3616, 0.1366, 0.3427, 0.3828, 0.3604, 0.3895, 0.3601, 0.3896, 0.3612, 0.3827, 0.3616, 0.2808, 0.7558, 0.2545, 0.7379, 0.2546, 0.7373, 0.2809, 0.7552, 0.9185, 0.6047, 0.9254, 0.6047, 0.9254, 0.6056, 0.9185, 0.6056, 0.9073, 0.6049, 0.9143, 0.6049, 0.9143, 0.6058, 0.9073, 0.6058, 0.8064, 0.6057, 0.8133, 0.6057, 0.8133, 0.6066, 0.8064, 0.6066, 0.8961, 0.6049, 0.9031, 0.6049, 0.9031, 0.6058, 0.8961, 0.6058, 0.8215, 0.6057, 0.8284, 0.6057, 0.8284, 0.6066, 0.8215, 0.6066, 0.9073, 0.9199, 0.9143, 0.9199, 0.9143, 0.9479, 0.9143, 0.948, 0.9073, 0.948, 0.9073, 0.9479, 0.8215, 0.9207, 0.8284, 0.9207, 0.8284, 0.9487, 0.8284, 0.9488, 0.8215, 0.9488, 0.8215, 0.9487, 0.9254, 0.9477, 0.9254, 0.9478, 0.9185, 0.9478, 0.9185, 0.9477, 0.9185, 0.9197, 0.9254, 0.9197, 0.4875, 0.501, 0.4875, 0.494, 0.488, 0.494, 0.488, 0.501, 0.484, 0.501, 0.484, 0.494, 0.4844, 0.494, 0.4844, 0.501, 0.4849, 0.501, 0.4849, 0.494, 0.4853, 0.494, 0.4853, 0.501, 0.4875, 0.5085, 0.4875, 0.5015, 0.488, 0.5015, 0.488, 0.5085, 0.9254, 0.9197, 0.9185, 0.9197, 0.9184, 0.9191, 0.9254, 0.9191, 0.8284, 0.9207, 0.8215, 0.9207, 0.8214, 0.9201, 0.8284, 0.9201, 0.9031, 0.9199, 0.8961, 0.9199, 0.896, 0.9193, 0.903, 0.9193, 0.8133, 0.9207, 0.8064, 0.9207, 0.8063, 0.9201, 0.8133, 0.9201, 0.9073, 0.6058, 0.9143, 0.6058, 0.9142, 0.9151, 0.9072, 0.9151, 0.8064, 0.6066, 0.8133, 0.6066, 0.8133, 0.9159, 0.8063, 0.9159, 0.8961, 0.6058, 0.9031, 0.6058, 0.903, 0.9151, 0.896, 0.9151, 0.8215, 0.6066, 0.8284, 0.6066, 0.8284, 0.9159, 0.8214, 0.9159, 0.9072, 0.9151, 0.9142, 0.9151, 0.9142, 0.9193, 0.9072, 0.9193, 0.8063, 0.9159, 0.8133, 0.9159, 0.8133, 0.9201, 0.8063, 0.9201, 0.896, 0.9151, 0.903, 0.9151, 0.903, 0.9193, 0.896, 0.9193, 0.8214, 0.9159, 0.8284, 0.9159, 0.8284, 0.9201, 0.8214, 0.9201, 0.9073, 0.948, 0.9143, 0.948, 0.9143, 0.9482, 0.9073, 0.9482, 0.8064, 0.9488, 0.8133, 0.9488, 0.8133, 0.949, 0.8064, 0.949, 0.8961, 0.948, 0.9031, 0.948, 0.9031, 0.9482, 0.8961, 0.9482, 0.8215, 0.9488, 0.8284, 0.9488, 0.8284, 0.949, 0.8215, 0.949, 0.8961, 0.9199, 0.9031, 0.9199, 0.9031, 0.9479, 0.9031, 0.948, 0.8961, 0.948, 0.8961, 0.9479])
me_plane.materials.append(mat_001)
me_plane.use_remesh_fix_poles = True
me_plane.use_remesh_preserve_attributes = False
me_plane.use_mirror_vertex_groups = False
me_plane.update()
me_circle = bpy.data.meshes.new('Circle')
me_circle.from_pydata([(-1.0, -3.576e-07, 0.0), (-0.309, -0.9511, 0.0), (0.809, -0.5878, 0.0), (0.809, 0.5878, 0.0), (-0.309, 0.9511, 0.0), (0.382, -2.98e-07, 0.0), (0.118, -0.3633, 0.0), (0.118, 0.3633, 0.0), (-0.309, -0.2245, 0.0), (-0.309, 0.2245, 0.0), (0.1179, 0.3633, 0.07345), (-0.3086, 0.9511, 0.0958), (0.8079, -0.5878, 0.03729), (0.3814, -2.98e-07, 0.05964), (0.8079, 0.5878, 0.03729), (0.1179, -0.3633, 0.07345), (-0.3086, -0.9511, 0.0958), (-0.3086, -0.2245, 0.0958), (-0.3086, 0.2245, 0.0958), (-0.9987, -3.576e-07, 0.132), (-1.0, 0.9511, 0.0), (-0.9987, 0.9511, 0.132), (0.8079, 0.9511, 0.03729), (0.809, 0.9511, 0.0), (0.134, 0.3633, 0.3815), (-0.2925, 0.9511, 0.4039), (0.824, -0.5878, 0.3453), (0.3976, -2.967e-07, 0.3677), (0.824, 0.5878, 0.3453), (0.134, -0.3633, 0.3815), (-0.2925, -0.9511, 0.4039), (-0.2925, -0.2245, 0.4039), (-0.2925, 0.2245, 0.4039), (-0.9825, -3.563e-07, 0.44), (-0.309, 2.518, 0.0), (-0.3086, 2.518, 0.0958), (-1.0, 2.518, 0.0), (-0.9987, 2.518, 0.132), (0.8079, 2.518, 0.03729), (0.809, 2.518, 0.0), (0.118, 0.3633, 0.0), (0.118, 0.3633, 0.0), (-0.309, 0.9511, 0.0), (-0.309, 0.9511, 0.0), (0.809, 0.5878, 0.0), (0.809, 0.5878, 0.0), (-0.309, 0.2245, 0.0), (-0.309, 0.2245, 0.0), (-1.0, -3.576e-07, 0.0), (-1.0, -3.576e-07, 0.0), (0.1179, 0.3633, 0.07345), (0.1179, 0.3633, 0.07345), (-0.3086, 0.9511, 0.0958), (-0.3086, 0.9511, 0.0958), (0.8079, 0.5878, 0.03729), (0.8079, 0.5878, 0.03729), (-0.3086, 0.2245, 0.0958), (-0.3086, 0.2245, 0.0958), (-0.9987, -3.576e-07, 0.132), (-0.9987, -3.576e-07, 0.132)], [], [(5, 6, 8, 47, 41), (6, 5, 2), (6, 1, 8), (44, 5, 41), (4, 41, 47), (8, 49, 47), (57, 59, 33, 32), (13, 54, 28, 27), (11, 57, 32, 25), (15, 12, 26, 29), (54, 51, 24, 28), (12, 13, 27, 26), (49, 8, 17, 59), (40, 42, 53, 10), (2, 5, 13, 12), (45, 40, 10, 55), (6, 2, 12, 15), (42, 46, 56, 53), (5, 44, 54, 13), (46, 48, 58, 56), (8, 1, 16, 17), (1, 6, 15, 16), (19, 21, 20, 0), (52, 35, 37, 21), (9, 0, 20, 43), (52, 21, 19, 18), (43, 34, 39, 23), (14, 3, 23, 22), (7, 43, 23, 3), (14, 22, 52, 50), (27, 24, 32, 31, 29), (29, 26, 27), (29, 31, 30), (28, 24, 27), (25, 32, 24), (31, 32, 33), (17, 16, 30, 31), (16, 15, 29, 30), (59, 17, 31, 33), (51, 11, 25, 24), (34, 36, 37, 35), (35, 38, 39, 34), (20, 36, 34, 43), (23, 39, 38, 22), (22, 38, 35, 52), (21, 37, 36, 20)])
_uv = me_circle.uv_layers.new(name='UVMap')
_uv.uv.foreach_set('vector', [0.3149, 0.5853, 0.4012, 0.7032, 0.3059, 0.7897, 0.2083, 0.7252, 0.2153, 0.634, 0.4012, 0.7032, 0.3149, 0.5853, 0.4249, 0.5917, 0.4012, 0.7032, 0.4122, 0.7931, 0.3059, 0.7897, 0.1882, 0.5349, 0.3149, 0.5853, 0.2153, 0.634, 0.08774, 0.6737, 0.2153, 0.634, 0.2083, 0.7252, 0.3059, 0.7897, 0.1711, 0.8229, 0.2083, 0.7252, 0.07624, 0.796, 0.1688, 0.8453, 0.1616, 0.9046, 0.02601, 0.8335, 0.3174, 0.5748, 0.1884, 0.5288, 0.1879, 0.4667, 0.3353, 0.5127, 0.06821, 0.6727, 0.07624, 0.796, 0.02601, 0.8335, 0.000178, 0.6696, 0.4161, 0.7037, 0.4307, 0.5874, 0.4775, 0.5457, 0.4775, 0.7058, 0.1884, 0.5288, 0.09359, 0.5519, 0.04598, 0.5142, 0.1879, 0.4667, 0.4307, 0.5874, 0.3174, 0.5748, 0.3353, 0.5127, 0.4775, 0.5457, 0.1711, 0.8229, 0.3059, 0.7897, 0.3085, 0.8143, 0.1688, 0.8453, 0.5919, 0.3597, 0.7279, 0.3586, 0.728, 0.3766, 0.592, 0.3735, 0.4249, 0.5917, 0.3149, 0.5853, 0.3174, 0.5748, 0.4307, 0.5874, 0.4559, 0.3607, 0.5919, 0.3597, 0.592, 0.3735, 0.4562, 0.3677, 0.4012, 0.7032, 0.4249, 0.5917, 0.4307, 0.5874, 0.4161, 0.7037, 0.7279, 0.3586, 0.8639, 0.3578, 0.864, 0.3758, 0.728, 0.3766, 0.3149, 0.5853, 0.1882, 0.5349, 0.1884, 0.5288, 0.3174, 0.5748, 0.8639, 0.3578, 0.9998, 0.3565, 0.9998, 0.3812, 0.864, 0.3758, 0.3059, 0.7897, 0.4122, 0.7931, 0.4235, 0.8035, 0.3085, 0.8143, 0.4122, 0.7931, 0.4012, 0.7032, 0.4161, 0.7037, 0.4235, 0.8035, 0.4481, 0.4664, 0.265, 0.4123, 0.272, 0.3895, 0.4556, 0.441, 0.6072, 0.6447, 0.6072, 0.938, 0.4779, 0.938, 0.4779, 0.6447, 0.4556, 0.2881, 0.4556, 0.441, 0.272, 0.3895, 0.3087, 0.2434, 0.6072, 0.6447, 0.4779, 0.6447, 0.4779, 0.4667, 0.6072, 0.5088, 0.3087, 0.2434, 0.01899, 0.209, 0.06792, 0.02303, 0.3268, 0.008408, 0.4049, 0.003498, 0.4046, 0.01153, 0.3268, 0.008408, 0.3267, 0.000178, 0.4427, 0.1626, 0.3087, 0.2434, 0.3268, 0.008408, 0.4046, 0.01153, 0.8164, 0.5768, 0.8164, 0.6447, 0.6072, 0.6447, 0.6871, 0.5347, 0.6652, 0.2462, 0.5853, 0.2202, 0.5853, 0.1362, 0.6652, 0.1102, 0.7146, 0.1782, 0.7146, 0.1782, 0.7945, 0.2882, 0.6652, 0.2462, 0.7146, 0.1782, 0.6652, 0.1102, 0.7945, 0.06817, 0.5853, 0.3562, 0.5853, 0.2202, 0.6652, 0.2462, 0.4559, 0.1782, 0.5853, 0.1362, 0.5853, 0.2202, 0.6652, 0.1102, 0.5853, 0.1362, 0.5853, 0.000178, 0.3085, 0.8143, 0.4235, 0.8035, 0.4724, 0.8404, 0.3182, 0.8793, 0.4235, 0.8035, 0.4161, 0.7037, 0.4775, 0.7058, 0.4724, 0.8404, 0.1688, 0.8453, 0.3085, 0.8143, 0.3182, 0.8793, 0.1616, 0.9046, 0.09359, 0.5519, 0.06821, 0.6727, 0.000178, 0.6696, 0.04598, 0.5142, 0.01899, 0.209, 0.03412, 0.3078, 0.01631, 0.3237, 0.000178, 0.2087, 0.000178, 0.2087, 0.06278, 0.01712, 0.06792, 0.02303, 0.01899, 0.209, 0.272, 0.3895, 0.03412, 0.3078, 0.01899, 0.209, 0.3087, 0.2434, 0.3268, 0.008408, 0.06792, 0.02303, 0.06278, 0.01712, 0.3267, 0.000178, 0.8164, 0.6447, 0.8164, 0.938, 0.6072, 0.938, 0.6072, 0.6447, 0.265, 0.4123, 0.01631, 0.3237, 0.03412, 0.3078, 0.272, 0.3895])
me_circle.materials.append(mat_002)
me_circle.use_remesh_fix_poles = True
me_circle.use_remesh_preserve_attributes = False
me_circle.use_mirror_vertex_groups = False
me_circle.update()
me_x = bpy.data.meshes.new('Цилиндр')
me_x.from_pydata([(-0.0002696, 0.15, 0.6113), (-0.03009, 0.147, 0.6113), (-0.05876, 0.1383, 0.6113), (-0.08519, 0.1242, 0.6113), (-0.1084, 0.1052, 0.6113), (-0.1274, 0.08204, 0.6113), (-0.1415, 0.05561, 0.6113), (-0.1502, 0.02694, 0.6113), (-0.1531, -0.002884, 0.6113), (-0.1502, -0.0327, 0.6113), (-0.1415, -0.06138, 0.6113), (-0.1274, -0.0878, 0.6113), (-0.1084, -0.111, 0.6113), (-0.08519, -0.13, 0.6113), (-0.05876, -0.1441, 0.6113), (-0.03009, -0.1528, 0.6113), (-0.0002697, -0.1557, 0.6113), (0.02955, -0.1528, 0.6113), (0.05822, -0.1441, 0.6113), (0.08465, -0.13, 0.6113), (0.1078, -0.111, 0.6113), (0.1268, -0.0878, 0.6113), (0.1409, -0.06138, 0.6113), (0.1496, -0.0327, 0.6113), (0.1526, -0.002884, 0.6113), (0.1496, 0.02694, 0.6113), (0.1409, 0.05561, 0.6113), (0.1268, 0.08204, 0.6113), (0.1078, 0.1052, 0.6113), (0.08465, 0.1242, 0.6113), (0.05822, 0.1383, 0.6113), (0.02955, 0.147, 0.6113), (-0.0002696, 0.1109, 0.6113), (-0.02247, 0.1087, 0.6113), (-0.04382, 0.1022, 0.6113), (-0.06349, 0.09173, 0.6113), (-0.08073, 0.07758, 0.6113), (-0.09489, 0.06034, 0.6113), (-0.1054, 0.04066, 0.6113), (-0.1119, 0.01932, 0.6113), (-0.1141, -0.002884, 0.6113), (-0.1119, -0.02508, 0.6113), (-0.1054, -0.04643, 0.6113), (-0.09489, -0.0661, 0.6113), (-0.08073, -0.08335, 0.6113), (-0.06349, -0.0975, 0.6113), (-0.04382, -0.108, 0.6113), (-0.02247, -0.1145, 0.6113), (-0.0002696, -0.1167, 0.6113), (0.02193, -0.1145, 0.6113), (0.04328, -0.108, 0.6113), (0.06295, -0.0975, 0.6113), (0.08019, -0.08335, 0.6113), (0.09435, -0.0661, 0.6113), (0.1049, -0.04643, 0.6113), (0.1113, -0.02508, 0.6113), (0.1135, -0.002884, 0.6113), (0.1113, 0.01932, 0.6113), (0.1049, 0.04066, 0.6113), (0.09435, 0.06034, 0.6113), (0.08019, 0.07758, 0.6113), (0.06295, 0.09173, 0.6113), (0.04328, 0.1022, 0.6113), (0.02193, 0.1087, 0.6113), (-0.0002696, 0.1109, 0.5031), (-0.02247, 0.1087, 0.5031), (-0.04382, 0.1022, 0.5031), (-0.06349, 0.09173, 0.5031), (-0.08073, 0.07758, 0.5031), (-0.09489, 0.06034, 0.5031), (-0.1054, 0.04066, 0.5031), (-0.1119, 0.01932, 0.5031), (-0.1141, -0.002884, 0.5031), (-0.1119, -0.02508, 0.5031), (-0.1054, -0.04643, 0.5031), (-0.09489, -0.0661, 0.5031), (-0.08073, -0.08335, 0.5031), (-0.06349, -0.0975, 0.5031), (-0.04382, -0.108, 0.5031), (-0.02247, -0.1145, 0.5031), (-0.0002696, -0.1167, 0.5031), (0.02193, -0.1145, 0.5031), (0.04328, -0.108, 0.5031), (0.06295, -0.0975, 0.5031), (0.08019, -0.08335, 0.5031), (0.09435, -0.0661, 0.5031), (0.1049, -0.04643, 0.5031), (0.1113, -0.02508, 0.5031), (0.1135, -0.002884, 0.5031), (0.1113, 0.01932, 0.5031), (0.1049, 0.04066, 0.5031), (0.09435, 0.06034, 0.5031), (0.08019, 0.07758, 0.5031), (0.06295, 0.09173, 0.5031), (0.04328, 0.1022, 0.5031), (0.02193, 0.1087, 0.5031), (-0.03009, 0.147, 0.312), (-0.05876, 0.1383, 0.312), (-0.08519, 0.1242, 0.312), (-0.1084, 0.1052, 0.312), (-0.1274, 0.08204, 0.312), (-0.1415, 0.05561, 0.312), (-0.1502, 0.02694, 0.312), (-0.1531, -0.002884, 0.312), (-0.1502, -0.0327, 0.312), (-0.1415, -0.06138, 0.312), (-0.1274, -0.0878, 0.312), (-0.1084, -0.111, 0.312), (-0.08519, -0.13, 0.312), (-0.05876, -0.1441, 0.312), (-0.03009, -0.1528, 0.312), (-0.0002697, -0.1557, 0.312), (0.02955, -0.1528, 0.312), (0.05822, -0.1441, 0.312), (0.08465, -0.13, 0.312), (0.1078, -0.111, 0.312), (0.1268, -0.0878, 0.312), (0.1409, -0.06138, 0.312), (0.1496, -0.0327, 0.312), (0.1526, -0.002884, 0.312), (0.1496, 0.02694, 0.312), (0.1409, 0.05561, 0.312), (0.1268, 0.08204, 0.312), (0.1078, 0.1052, 0.312), (0.08465, 0.1242, 0.312), (0.05822, 0.1383, 0.312), (0.02955, 0.147, 0.312), (-0.0002696, 0.15, 0.312), (-0.03009, 0.147, 0.01157), (-0.05876, 0.1383, 0.01157), (-0.08519, 0.1242, 0.01157), (-0.1084, 0.1052, 0.01157), (-0.1274, 0.08204, 0.01157), (-0.1415, 0.05561, 0.01157), (-0.1502, 0.02694, 0.01157), (-0.1531, -0.002884, 0.01157), (-0.1502, -0.0327, 0.01157), (-0.1415, -0.06138, 0.01157), (-0.1274, -0.0878, 0.01157), (-0.1084, -0.111, 0.01157), (-0.08519, -0.13, 0.01157), (-0.05876, -0.1441, 0.01157), (-0.03009, -0.1528, 0.01157), (-0.0002697, -0.1557, 0.01157), (0.02955, -0.1528, 0.01157), (0.05822, -0.1441, 0.01157), (0.08465, -0.13, 0.01157), (0.1078, -0.111, 0.01157), (0.1268, -0.0878, 0.01157), (0.1409, -0.06138, 0.01157), (0.1496, -0.0327, 0.01157), (0.1526, -0.002884, 0.01157), (0.1496, 0.02694, 0.01157), (0.1409, 0.05561, 0.01157), (0.1268, 0.08204, 0.01157), (0.1078, 0.1052, 0.01157), (0.08465, 0.1242, 0.01157), (0.05822, 0.1383, 0.01157), (0.02955, 0.147, 0.01157), (-0.0002696, 0.15, 0.01157), (-0.0002696, 0.15, 0.5088), (-0.03009, 0.147, 0.5088), (-0.05876, 0.1383, 0.5088), (-0.08519, 0.1242, 0.5088), (-0.1084, 0.1052, 0.5088), (-0.1274, 0.08204, 0.5088), (-0.1415, 0.05561, 0.5088), (-0.1502, 0.02694, 0.5088), (-0.1531, -0.002884, 0.5088), (-0.1502, -0.0327, 0.5088), (-0.1415, -0.06138, 0.5088), (-0.1274, -0.0878, 0.5088), (-0.1084, -0.111, 0.5088), (-0.08519, -0.13, 0.5088), (-0.05876, -0.1441, 0.5088), (-0.03009, -0.1528, 0.5088), (-0.0002697, -0.1557, 0.5088), (0.02955, -0.1528, 0.5088), (0.05822, -0.1441, 0.5088), (0.08465, -0.13, 0.5088), (0.1078, -0.111, 0.5088), (0.1268, -0.0878, 0.5088), (0.1409, -0.06138, 0.5088), (0.1496, -0.0327, 0.5088), (0.1526, -0.002884, 0.5088), (0.1496, 0.02694, 0.5088), (0.1409, 0.05561, 0.5088), (0.1268, 0.08204, 0.5088), (0.1078, 0.1052, 0.5088), (0.08465, 0.1242, 0.5088), (0.05822, 0.1383, 0.5088), (0.02955, 0.147, 0.5088), (0.03543, 0.1766, 0.5088), (0.03543, 0.1766, 0.312), (0.06975, 0.1662, 0.5088), (0.06975, 0.1662, 0.312), (0.1014, 0.1492, 0.5088), (0.1014, 0.1492, 0.312), (0.1291, 0.1265, 0.5088), (0.1291, 0.1265, 0.312), (0.1519, 0.09877, 0.5088), (0.1519, 0.09877, 0.312), (0.1688, 0.06713, 0.5088), (0.1688, 0.06713, 0.312), (0.1792, 0.03281, 0.5088), (0.1792, 0.03281, 0.312), (0.1827, -0.1127, 0.5088), (0.1827, -0.1127, 0.312), (0.1792, -0.1484, 0.5088), (0.1792, -0.1484, 0.312), (0.1688, -0.1828, 0.5088), (0.1688, -0.1828, 0.312), (0.1519, -0.2144, 0.5088), (0.1519, -0.2144, 0.312), (0.1291, -0.2421, 0.5088), (0.1291, -0.2421, 0.312), (0.1014, -0.2649, 0.5088), (0.1014, -0.2649, 0.312), (0.06975, -0.2818, 0.5088), (0.06975, -0.2818, 0.312), (0.03543, -0.2922, 0.5088), (0.03543, -0.2922, 0.312), (-0.0002697, -0.2957, 0.5088), (-0.0002697, -0.2957, 0.312), (-0.03597, -0.2922, 0.5088), (-0.03597, -0.2922, 0.312), (-0.07029, -0.2818, 0.5088), (-0.07029, -0.2818, 0.312), (-0.1019, -0.2649, 0.5088), (-0.1019, -0.2649, 0.312), (-0.1296, -0.2421, 0.5088), (-0.1296, -0.2421, 0.312), (-0.1524, -0.2144, 0.5088), (-0.1524, -0.2144, 0.312), (-0.1693, -0.1828, 0.5088), (-0.1693, -0.1828, 0.312), (-0.1797, -0.1484, 0.5088), (-0.1797, -0.1484, 0.312), (-0.1832, -0.1127, 0.5088), (-0.1832, -0.1127, 0.312), (-0.1797, 0.03281, 0.5088), (-0.1797, 0.03281, 0.312), (-0.1693, 0.06714, 0.5088), (-0.1693, 0.06714, 0.312), (-0.1524, 0.09877, 0.5088), (-0.1524, 0.09877, 0.312), (-0.1296, 0.1265, 0.5088), (-0.1296, 0.1265, 0.312), (-0.1019, 0.1492, 0.5088), (-0.1019, 0.1492, 0.312), (-0.07029, 0.1662, 0.5088), (-0.07029, 0.1662, 0.312), (-0.03596, 0.1766, 0.5088), (-0.03596, 0.1766, 0.312), (-0.0002696, 0.1801, 0.312), (-0.0002696, 0.1801, 0.5088), (0.1906, -0.1909, 0.5991), (0.1906, -0.1909, 0.2106), (-0.0002072, -0.5794, 0.5991), (-0.0002072, -0.5794, 0.2106), (-0.1979, -0.1909, 0.5991), (-0.1979, -0.1909, 0.2106), (-0.007092, -0.5794, 0.5991), (-0.007092, -0.5794, 0.2106), (-0.0007998, -0.546, 0.5991), (-0.006499, -0.546, 0.5991), (0.1572, -0.2244, 0.5991), (-0.1644, -0.2244, 0.5991), (-0.003479, -0.3948, 4.897), (-0.00382, -0.3948, 4.897), (0.005971, -0.3756, 4.897), (-0.01327, -0.3756, 4.897)], [], [(160, 0, 31, 191), (191, 31, 30, 190), (190, 30, 29, 189), (189, 29, 28, 188), (188, 28, 27, 187), (187, 27, 26, 186), (186, 26, 25, 185), (185, 25, 24, 184), (184, 24, 23, 183), (183, 23, 22, 182), (182, 22, 21, 181), (181, 21, 20, 180), (180, 20, 19, 179), (179, 19, 18, 178), (178, 18, 17, 177), (177, 17, 16, 176), (176, 16, 15, 175), (175, 15, 14, 174), (174, 14, 13, 173), (173, 13, 12, 172), (172, 12, 11, 171), (171, 11, 10, 170), (170, 10, 9, 169), (169, 9, 8, 168), (168, 8, 7, 167), (167, 7, 6, 166), (166, 6, 5, 165), (165, 5, 4, 164), (164, 4, 3, 163), (163, 3, 2, 162), (162, 2, 1, 161), (161, 1, 0, 160), (159, 158, 157, 156, 155, 154, 153, 152, 151, 150, 149, 148, 147, 146, 145, 144, 143, 142, 141, 140, 139, 138, 137, 136, 135, 134, 133, 132, 131, 130, 129, 128), (4, 5, 37, 36), (39, 40, 72, 71), (31, 0, 32, 63), (18, 19, 51, 50), (5, 6, 38, 37), (19, 20, 52, 51), (6, 7, 39, 38), (20, 21, 53, 52), (7, 8, 40, 39), (21, 22, 54, 53), (8, 9, 41, 40), (22, 23, 55, 54), (9, 10, 42, 41), (23, 24, 56, 55), (10, 11, 43, 42), (24, 25, 57, 56), (11, 12, 44, 43), (25, 26, 58, 57), (12, 13, 45, 44), (26, 27, 59, 58), (13, 14, 46, 45), (0, 1, 33, 32), (27, 28, 60, 59), (14, 15, 47, 46), (1, 2, 34, 33), (28, 29, 61, 60), (15, 16, 48, 47), (2, 3, 35, 34), (29, 30, 62, 61), (16, 17, 49, 48), (3, 4, 36, 35), (30, 31, 63, 62), (17, 18, 50, 49), (95, 64, 65, 66, 67, 68, 69, 70, 71, 72, 73, 74, 75, 76, 77, 78, 79, 80, 81, 82, 83, 84, 85, 86, 87, 88, 89, 90, 91, 92, 93, 94), (53, 54, 86, 85), (40, 41, 73, 72), (54, 55, 87, 86), (41, 42, 74, 73), (55, 56, 88, 87), (42, 43, 75, 74), (56, 57, 89, 88), (43, 44, 76, 75), (57, 58, 90, 89), (44, 45, 77, 76), (58, 59, 91, 90), (45, 46, 78, 77), (32, 33, 65, 64), (59, 60, 92, 91), (46, 47, 79, 78), (33, 34, 66, 65), (60, 61, 93, 92), (47, 48, 80, 79), (34, 35, 67, 66), (61, 62, 94, 93), (48, 49, 81, 80), (35, 36, 68, 67), (62, 63, 95, 94), (49, 50, 82, 81), (36, 37, 69, 68), (63, 32, 64, 95), (50, 51, 83, 82), (37, 38, 70, 69), (51, 52, 84, 83), (38, 39, 71, 70), (52, 53, 85, 84), (169, 168, 238, 236), (108, 109, 227, 229), (168, 167, 240, 238), (107, 108, 229, 231), (167, 166, 242, 240), (106, 107, 231, 233), (166, 165, 244, 242), (160, 191, 192, 255), (105, 106, 233, 235), (165, 164, 246, 244), (191, 190, 194, 192), (104, 105, 235, 237), (164, 163, 248, 246), (190, 189, 196, 194), (103, 104, 237, 239), (163, 162, 250, 248), (189, 188, 198, 196), (102, 103, 239, 241), (162, 161, 252, 250), (188, 187, 200, 198), (101, 102, 241, 243), (161, 160, 255, 252), (187, 186, 202, 200), (100, 101, 243, 245), (126, 127, 254, 193), (186, 185, 204, 202), (99, 100, 245, 247), (125, 126, 193, 195), (185, 184, 206, 204), (98, 99, 247, 249), (124, 125, 195, 197), (184, 183, 208, 206), (128, 96, 127, 159), (129, 97, 96, 128), (130, 98, 97, 129), (131, 99, 98, 130), (132, 100, 99, 131), (133, 101, 100, 132), (134, 102, 101, 133), (135, 103, 102, 134), (136, 104, 103, 135), (137, 105, 104, 136), (138, 106, 105, 137), (139, 107, 106, 138), (140, 108, 107, 139), (141, 109, 108, 140), (142, 110, 109, 141), (143, 111, 110, 142), (144, 112, 111, 143), (145, 113, 112, 144), (146, 114, 113, 145), (147, 115, 114, 146), (148, 116, 115, 147), (149, 117, 116, 148), (150, 118, 117, 149), (151, 119, 118, 150), (152, 120, 119, 151), (153, 121, 120, 152), (154, 122, 121, 153), (155, 123, 122, 154), (156, 124, 123, 155), (157, 125, 124, 156), (158, 126, 125, 157), (159, 127, 126, 158), (253, 252, 255, 254), (251, 250, 252, 253), (249, 248, 250, 251), (247, 246, 248, 249), (245, 244, 246, 247), (243, 242, 244, 245), (241, 240, 242, 243), (239, 238, 240, 241), (237, 236, 238, 239), (235, 234, 236, 237), (233, 232, 234, 235), (231, 230, 232, 233), (229, 228, 230, 231), (227, 226, 228, 229), (225, 224, 226, 227), (223, 222, 224, 225), (221, 220, 222, 223), (219, 218, 220, 221), (217, 216, 218, 219), (215, 214, 216, 217), (213, 212, 214, 215), (211, 210, 212, 213), (209, 208, 210, 211), (207, 206, 208, 209), (205, 204, 206, 207), (203, 202, 204, 205), (201, 200, 202, 203), (199, 198, 200, 201), (197, 196, 198, 199), (195, 194, 196, 197), (193, 192, 194, 195), (254, 255, 192, 193), (109, 110, 225, 227), (170, 169, 236, 234), (110, 111, 223, 225), (171, 170, 234, 232), (111, 112, 221, 223), (172, 171, 232, 230), (112, 113, 219, 221), (173, 172, 230, 228), (113, 114, 217, 219), (174, 173, 228, 226), (114, 115, 215, 217), (175, 174, 226, 224), (115, 116, 213, 215), (176, 175, 224, 222), (116, 117, 211, 213), (177, 176, 222, 220), (117, 118, 209, 211), (178, 177, 220, 218), (118, 119, 207, 209), (179, 178, 218, 216), (119, 120, 205, 207), (180, 179, 216, 214), (120, 121, 203, 205), (181, 180, 214, 212), (121, 122, 201, 203), (127, 96, 253, 254), (182, 181, 212, 210), (122, 123, 199, 201), (96, 97, 251, 253), (183, 182, 210, 208), (123, 124, 197, 199), (97, 98, 249, 251), (256, 260, 267, 266), (261, 257, 259, 263), (259, 258, 262, 263), (257, 256, 258, 259), (261, 260, 256, 257), (263, 262, 260, 261), (267, 265, 269, 271), (262, 258, 264, 265), (260, 262, 265, 267), (258, 256, 266, 264), (270, 271, 269, 268), (264, 266, 270, 268), (266, 267, 271, 270), (265, 264, 268, 269)])
me_x.polygons.foreach_set('use_smooth', [True] * 240)
_uv = me_x.uv_layers.new(name='UVКарта')
_uv.uv.foreach_set('vector', [1.0, 0.8675, 1.0, 1.0, 0.9688, 1.0, 0.9688, 0.8675, 0.9688, 0.8675, 0.9688, 1.0, 0.9375, 1.0, 0.9375, 0.8675, 0.9375, 0.8675, 0.9375, 1.0, 0.9062, 1.0, 0.9062, 0.8675, 0.9062, 0.8675, 0.9062, 1.0, 0.875, 1.0, 0.875, 0.8675, 0.875, 0.8675, 0.875, 1.0, 0.8438, 1.0, 0.8438, 0.8675, 0.8438, 0.8675, 0.8438, 1.0, 0.8125, 1.0, 0.8125, 0.8675, 0.8125, 0.8675, 0.8125, 1.0, 0.7812, 1.0, 0.7812, 0.8675, 0.7812, 0.8675, 0.7812, 1.0, 0.75, 1.0, 0.75, 0.8675, 0.75, 0.8675, 0.75, 1.0, 0.7188, 1.0, 0.7188, 0.8675, 0.7188, 0.8675, 0.7188, 1.0, 0.6875, 1.0, 0.6875, 0.8675, 0.6875, 0.8675, 0.6875, 1.0, 0.6562, 1.0, 0.6562, 0.8675, 0.6562, 0.8675, 0.6562, 1.0, 0.625, 1.0, 0.625, 0.8675, 0.625, 0.8675, 0.625, 1.0, 0.5938, 1.0, 0.5938, 0.8675, 0.5938, 0.8675, 0.5938, 1.0, 0.5625, 1.0, 0.5625, 0.8675, 0.5625, 0.8675, 0.5625, 1.0, 0.5312, 1.0, 0.5312, 0.8675, 0.5312, 0.8675, 0.5312, 1.0, 0.5, 1.0, 0.5, 0.8675, 0.5, 0.8675, 0.5, 1.0, 0.4688, 1.0, 0.4688, 0.8675, 0.4688, 0.8675, 0.4688, 1.0, 0.4375, 1.0, 0.4375, 0.8675, 0.4375, 0.8675, 0.4375, 1.0, 0.4062, 1.0, 0.4062, 0.8675, 0.4062, 0.8675, 0.4062, 1.0, 0.375, 1.0, 0.375, 0.8675, 0.375, 0.8675, 0.375, 1.0, 0.3438, 1.0, 0.3438, 0.8675, 0.3438, 0.8675, 0.3438, 1.0, 0.3125, 1.0, 0.3125, 0.8675, 0.3125, 0.8675, 0.3125, 1.0, 0.2812, 1.0, 0.2812, 0.8675, 0.2812, 0.8675, 0.2812, 1.0, 0.25, 1.0, 0.25, 0.8675, 0.25, 0.8675, 0.25, 1.0, 0.2188, 1.0, 0.2188, 0.8675, 0.2188, 0.8675, 0.2188, 1.0, 0.1875, 1.0, 0.1875, 0.8675, 0.1875, 0.8675, 0.1875, 1.0, 0.1562, 1.0, 0.1562, 0.8675, 0.1562, 0.8675, 0.1562, 1.0, 0.125, 1.0, 0.125, 0.8675, 0.125, 0.8675, 0.125, 1.0, 0.09375, 1.0, 0.09375, 0.8675, 0.09375, 0.8675, 0.09375, 1.0, 0.0625, 1.0, 0.0625, 0.8675, 0.0625, 0.8675, 0.0625, 1.0, 0.03125, 1.0, 0.03125, 0.8675, 0.03125, 0.8675, 0.03125, 1.0, 0.0, 1.0, 0.0, 0.8675, 0.75, 0.49, 0.7968, 0.4854, 0.8418, 0.4717, 0.8833, 0.4496, 0.9197, 0.4197, 0.9496, 0.3833, 0.9717, 0.3418, 0.9854, 0.2968, 0.99, 0.25, 0.9854, 0.2032, 0.9717, 0.1582, 0.9496, 0.1167, 0.9197, 0.08029, 0.8833, 0.05045, 0.8418, 0.02827, 0.7968, 0.01461, 0.75, 0.01, 0.7032, 0.01461, 0.6582, 0.02827, 0.6167, 0.05045, 0.5803, 0.08029, 0.5504, 0.1167, 0.5283, 0.1582, 0.5146, 0.2032, 0.51, 0.25, 0.5146, 0.2968, 0.5283, 0.3418, 0.5504, 0.3833, 0.5803, 0.4197, 0.6167, 0.4496, 0.6582, 0.4717, 0.7032, 0.4854, 0.125, 1.0, 0.1562, 1.0, 0.1562, 1.0, 0.125, 1.0, 0.2188, 1.0, 0.25, 1.0, 0.25, 1.0, 0.2188, 1.0, 0.9688, 1.0, 1.0, 1.0, 1.0, 1.0, 0.9688, 1.0, 0.5625, 1.0, 0.5938, 1.0, 0.5938, 1.0, 0.5625, 1.0, 0.1562, 1.0, 0.1875, 1.0, 0.1875, 1.0, 0.1562, 1.0, 0.5938, 1.0, 0.625, 1.0, 0.625, 1.0, 0.5938, 1.0, 0.1875, 1.0, 0.2188, 1.0, 0.2188, 1.0, 0.1875, 1.0, 0.625, 1.0, 0.6562, 1.0, 0.6562, 1.0, 0.625, 1.0, 0.2188, 1.0, 0.25, 1.0, 0.25, 1.0, 0.2188, 1.0, 0.6562, 1.0, 0.6875, 1.0, 0.6875, 1.0, 0.6562, 1.0, 0.25, 1.0, 0.2812, 1.0, 0.2812, 1.0, 0.25, 1.0, 0.6875, 1.0, 0.7188, 1.0, 0.7188, 1.0, 0.6875, 1.0, 0.2812, 1.0, 0.3125, 1.0, 0.3125, 1.0, 0.2812, 1.0, 0.7188, 1.0, 0.75, 1.0, 0.75, 1.0, 0.7188, 1.0, 0.3125, 1.0, 0.3438, 1.0, 0.3438, 1.0, 0.3125, 1.0, 0.75, 1.0, 0.7812, 1.0, 0.7812, 1.0, 0.75, 1.0, 0.3438, 1.0, 0.375, 1.0, 0.375, 1.0, 0.3438, 1.0, 0.7812, 1.0, 0.8125, 1.0, 0.8125, 1.0, 0.7812, 1.0, 0.375, 1.0, 0.4062, 1.0, 0.4062, 1.0, 0.375, 1.0, 0.8125, 1.0, 0.8438, 1.0, 0.8438, 1.0, 0.8125, 1.0, 0.4062, 1.0, 0.4375, 1.0, 0.4375, 1.0, 0.4062, 1.0, 0.0, 1.0, 0.03125, 1.0, 0.03125, 1.0, 0.0, 1.0, 0.8438, 1.0, 0.875, 1.0, 0.875, 1.0, 0.8438, 1.0, 0.4375, 1.0, 0.4688, 1.0, 0.4688, 1.0, 0.4375, 1.0, 0.03125, 1.0, 0.0625, 1.0, 0.0625, 1.0, 0.03125, 1.0, 0.875, 1.0, 0.9062, 1.0, 0.9062, 1.0, 0.875, 1.0, 0.4688, 1.0, 0.5, 1.0, 0.5, 1.0, 0.4688, 1.0, 0.0625, 1.0, 0.09375, 1.0, 0.09375, 1.0, 0.0625, 1.0, 0.9062, 1.0, 0.9375, 1.0, 0.9375, 1.0, 0.9062, 1.0, 0.5, 1.0, 0.5312, 1.0, 0.5312, 1.0, 0.5, 1.0, 0.09375, 1.0, 0.125, 1.0, 0.125, 1.0, 0.09375, 1.0, 0.9375, 1.0, 0.9688, 1.0, 0.9688, 1.0, 0.9375, 1.0, 0.5312, 1.0, 0.5625, 1.0, 0.5625, 1.0, 0.5312, 1.0, 0.2968, 0.4854, 0.25, 0.49, 0.2032, 0.4854, 0.1582, 0.4717, 0.1167, 0.4496, 0.08029, 0.4197, 0.05045, 0.3833, 0.02827, 0.3418, 0.01461, 0.2968, 0.01, 0.25, 0.01461, 0.2032, 0.02827, 0.1582, 0.05045, 0.1167, 0.08029, 0.08029, 0.1167, 0.05045, 0.1582, 0.02827, 0.2032, 0.01461, 0.25, 0.01, 0.2968, 0.01461, 0.3418, 0.02827, 0.3833, 0.05045, 0.4197, 0.08029, 0.4496, 0.1167, 0.4717, 0.1582, 0.4854, 0.2032, 0.49, 0.25, 0.4854, 0.2968, 0.4717, 0.3418, 0.4496, 0.3833, 0.4197, 0.4197, 0.3833, 0.4496, 0.3418, 0.4717, 0.6562, 1.0, 0.6875, 1.0, 0.6875, 1.0, 0.6562, 1.0, 0.25, 1.0, 0.2812, 1.0, 0.2812, 1.0, 0.25, 1.0, 0.6875, 1.0, 0.7188, 1.0, 0.7188, 1.0, 0.6875, 1.0, 0.2812, 1.0, 0.3125, 1.0, 0.3125, 1.0, 0.2812, 1.0, 0.7188, 1.0, 0.75, 1.0, 0.75, 1.0, 0.7188, 1.0, 0.3125, 1.0, 0.3438, 1.0, 0.3438, 1.0, 0.3125, 1.0, 0.75, 1.0, 0.7812, 1.0, 0.7812, 1.0, 0.75, 1.0, 0.3438, 1.0, 0.375, 1.0, 0.375, 1.0, 0.3438, 1.0, 0.7812, 1.0, 0.8125, 1.0, 0.8125, 1.0, 0.7812, 1.0, 0.375, 1.0, 0.4062, 1.0, 0.4062, 1.0, 0.375, 1.0, 0.8125, 1.0, 0.8438, 1.0, 0.8438, 1.0, 0.8125, 1.0, 0.4062, 1.0, 0.4375, 1.0, 0.4375, 1.0, 0.4062, 1.0, 0.0, 1.0, 0.03125, 1.0, 0.03125, 1.0, 0.0, 1.0, 0.8438, 1.0, 0.875, 1.0, 0.875, 1.0, 0.8438, 1.0, 0.4375, 1.0, 0.4688, 1.0, 0.4688, 1.0, 0.4375, 1.0, 0.03125, 1.0, 0.0625, 1.0, 0.0625, 1.0, 0.03125, 1.0, 0.875, 1.0, 0.9062, 1.0, 0.9062, 1.0, 0.875, 1.0, 0.4688, 1.0, 0.5, 1.0, 0.5, 1.0, 0.4688, 1.0, 0.0625, 1.0, 0.09375, 1.0, 0.09375, 1.0, 0.0625, 1.0, 0.9062, 1.0, 0.9375, 1.0, 0.9375, 1.0, 0.9062, 1.0, 0.5, 1.0, 0.5312, 1.0, 0.5312, 1.0, 0.5, 1.0, 0.09375, 1.0, 0.125, 1.0, 0.125, 1.0, 0.09375, 1.0, 0.9375, 1.0, 0.9688, 1.0, 0.9688, 1.0, 0.9375, 1.0, 0.5312, 1.0, 0.5625, 1.0, 0.5625, 1.0, 0.5312, 1.0, 0.125, 1.0, 0.1562, 1.0, 0.1562, 1.0, 0.125, 1.0, 0.9688, 1.0, 1.0, 1.0, 1.0, 1.0, 0.9688, 1.0, 0.5625, 1.0, 0.5938, 1.0, 0.5938, 1.0, 0.5625, 1.0, 0.1562, 1.0, 0.1875, 1.0, 0.1875, 1.0, 0.1562, 1.0, 0.5938, 1.0, 0.625, 1.0, 0.625, 1.0, 0.5938, 1.0, 0.1875, 1.0, 0.2188, 1.0, 0.2188, 1.0, 0.1875, 1.0, 0.625, 1.0, 0.6562, 1.0, 0.6562, 1.0, 0.625, 1.0, 0.2812, 0.8675, 0.25, 0.8675, 0.25, 0.8675, 0.2812, 0.8675, 0.4062, 0.6131, 0.4375, 0.6131, 0.4375, 0.6131, 0.4062, 0.6131, 0.25, 0.8675, 0.2188, 0.8675, 0.2188, 0.8675, 0.25, 0.8675, 0.375, 0.6131, 0.4062, 0.6131, 0.4062, 0.6131, 0.375, 0.6131, 0.2188, 0.8675, 0.1875, 0.8675, 0.1875, 0.8675, 0.2188, 0.8675, 0.3438, 0.6131, 0.375, 0.6131, 0.375, 0.6131, 0.3438, 0.6131, 0.1875, 0.8675, 0.1562, 0.8675, 0.1562, 0.8675, 0.1875, 0.8675, 1.0, 0.8675, 0.9688, 0.8675, 0.9688, 0.8675, 1.0, 0.8675, 0.3125, 0.6131, 0.3438, 0.6131, 0.3438, 0.6131, 0.3125, 0.6131, 0.1562, 0.8675, 0.125, 0.8675, 0.125, 0.8675, 0.1562, 0.8675, 0.9688, 0.8675, 0.9375, 0.8675, 0.9375, 0.8675, 0.9688, 0.8675, 0.2812, 0.6131, 0.3125, 0.6131, 0.3125, 0.6131, 0.2812, 0.6131, 0.125, 0.8675, 0.09375, 0.8675, 0.09375, 0.8675, 0.125, 0.8675, 0.9375, 0.8675, 0.9062, 0.8675, 0.9062, 0.8675, 0.9375, 0.8675, 0.25, 0.6131, 0.2812, 0.6131, 0.2812, 0.6131, 0.25, 0.6131, 0.09375, 0.8675, 0.0625, 0.8675, 0.0625, 0.8675, 0.09375, 0.8675, 0.9062, 0.8675, 0.875, 0.8675, 0.875, 0.8675, 0.9062, 0.8675, 0.2188, 0.6131, 0.25, 0.6131, 0.25, 0.6131, 0.2188, 0.6131, 0.0625, 0.8675, 0.03125, 0.8675, 0.03125, 0.8675, 0.0625, 0.8675, 0.875, 0.8675, 0.8438, 0.8675, 0.8438, 0.8675, 0.875, 0.8675, 0.1875, 0.6131, 0.2188, 0.6131, 0.2188, 0.6131, 0.1875, 0.6131, 0.03125, 0.8675, 0.0, 0.8675, 0.0, 0.8675, 0.03125, 0.8675, 0.8438, 0.8675, 0.8125, 0.8675, 0.8125, 0.8675, 0.8438, 0.8675, 0.1562, 0.6131, 0.1875, 0.6131, 0.1875, 0.6131, 0.1562, 0.6131, 0.9688, 0.6131, 1.0, 0.6131, 1.0, 0.6131, 0.9688, 0.6131, 0.8125, 0.8675, 0.7812, 0.8675, 0.7812, 0.8675, 0.8125, 0.8675, 0.125, 0.6131, 0.1562, 0.6131, 0.1562, 0.6131, 0.125, 0.6131, 0.9375, 0.6131, 0.9688, 0.6131, 0.9688, 0.6131, 0.9375, 0.6131, 0.7812, 0.8675, 0.75, 0.8675, 0.75, 0.8675, 0.7812, 0.8675, 0.09375, 0.6131, 0.125, 0.6131, 0.125, 0.6131, 0.09375, 0.6131, 0.9062, 0.6131, 0.9375, 0.6131, 0.9375, 0.6131, 0.9062, 0.6131, 0.75, 0.8675, 0.7188, 0.8675, 0.7188, 0.8675, 0.75, 0.8675, 0.03125, 0.5, 0.03125, 0.6131, 0.0, 0.6131, 0.0, 0.5, 0.0625, 0.5, 0.0625, 0.6131, 0.03125, 0.6131, 0.03125, 0.5, 0.09375, 0.5, 0.09375, 0.6131, 0.0625, 0.6131, 0.0625, 0.5, 0.125, 0.5, 0.125, 0.6131, 0.09375, 0.6131, 0.09375, 0.5, 0.1562, 0.5, 0.1562, 0.6131, 0.125, 0.6131, 0.125, 0.5, 0.1875, 0.5, 0.1875, 0.6131, 0.1562, 0.6131, 0.1562, 0.5, 0.2188, 0.5, 0.2188, 0.6131, 0.1875, 0.6131, 0.1875, 0.5, 0.25, 0.5, 0.25, 0.6131, 0.2188, 0.6131, 0.2188, 0.5, 0.2812, 0.5, 0.2812, 0.6131, 0.25, 0.6131, 0.25, 0.5, 0.3125, 0.5, 0.3125, 0.6131, 0.2812, 0.6131, 0.2812, 0.5, 0.3438, 0.5, 0.3438, 0.6131, 0.3125, 0.6131, 0.3125, 0.5, 0.375, 0.5, 0.375, 0.6131, 0.3438, 0.6131, 0.3438, 0.5, 0.4062, 0.5, 0.4062, 0.6131, 0.375, 0.6131, 0.375, 0.5, 0.4375, 0.5, 0.4375, 0.6131, 0.4062, 0.6131, 0.4062, 0.5, 0.4688, 0.5, 0.4688, 0.6131, 0.4375, 0.6131, 0.4375, 0.5, 0.5, 0.5, 0.5, 0.6131, 0.4688, 0.6131, 0.4688, 0.5, 0.5312, 0.5, 0.5312, 0.6131, 0.5, 0.6131, 0.5, 0.5, 0.5625, 0.5, 0.5625, 0.6131, 0.5312, 0.6131, 0.5312, 0.5, 0.5938, 0.5, 0.5938, 0.6131, 0.5625, 0.6131, 0.5625, 0.5, 0.625, 0.5, 0.625, 0.6131, 0.5938, 0.6131, 0.5938, 0.5, 0.6562, 0.5, 0.6563, 0.6131, 0.625, 0.6131, 0.625, 0.5, 0.6875, 0.5, 0.6875, 0.6131, 0.6563, 0.6131, 0.6562, 0.5, 0.7188, 0.5, 0.7188, 0.6131, 0.6875, 0.6131, 0.6875, 0.5, 0.75, 0.5, 0.75, 0.6131, 0.7188, 0.6131, 0.7188, 0.5, 0.7812, 0.5, 0.7812, 0.6131, 0.75, 0.6131, 0.75, 0.5, 0.8125, 0.5, 0.8125, 0.6131, 0.7812, 0.6131, 0.7812, 0.5, 0.8438, 0.5, 0.8438, 0.6131, 0.8125, 0.6131, 0.8125, 0.5, 0.875, 0.5, 0.875, 0.6131, 0.8438, 0.6131, 0.8438, 0.5, 0.9062, 0.5, 0.9062, 0.6131, 0.875, 0.6131, 0.875, 0.5, 0.9375, 0.5, 0.9375, 0.6131, 0.9062, 0.6131, 0.9062, 0.5, 0.9688, 0.5, 0.9688, 0.6131, 0.9375, 0.6131, 0.9375, 0.5, 1.0, 0.5, 1.0, 0.6131, 0.9688, 0.6131, 0.9688, 0.5, 0.03125, 0.6131, 0.03125, 0.8675, 0.0, 0.8675, 0.0, 0.6131, 0.0625, 0.6131, 0.0625, 0.8675, 0.03125, 0.8675, 0.03125, 0.6131, 0.09375, 0.6131, 0.09375, 0.8675, 0.0625, 0.8675, 0.0625, 0.6131, 0.125, 0.6131, 0.125, 0.8675, 0.09375, 0.8675, 0.09375, 0.6131, 0.1562, 0.6131, 0.1562, 0.8675, 0.125, 0.8675, 0.125, 0.6131, 0.1875, 0.6131, 0.1875, 0.8675, 0.1562, 0.8675, 0.1562, 0.6131, 0.2188, 0.6131, 0.2188, 0.8675, 0.1875, 0.8675, 0.1875, 0.6131, 0.25, 0.6131, 0.25, 0.8675, 0.2188, 0.8675, 0.2188, 0.6131, 0.2812, 0.6131, 0.2812, 0.8675, 0.25, 0.8675, 0.25, 0.6131, 0.3125, 0.6131, 0.3125, 0.8675, 0.2812, 0.8675, 0.2812, 0.6131, 0.3438, 0.6131, 0.3438, 0.8675, 0.3125, 0.8675, 0.3125, 0.6131, 0.375, 0.6131, 0.375, 0.8675, 0.3438, 0.8675, 0.3438, 0.6131, 0.4062, 0.6131, 0.4062, 0.8675, 0.375, 0.8675, 0.375, 0.6131, 0.4375, 0.6131, 0.4375, 0.8675, 0.4062, 0.8675, 0.4062, 0.6131, 0.4688, 0.6131, 0.4688, 0.8675, 0.4375, 0.8675, 0.4375, 0.6131, 0.5, 0.6131, 0.5, 0.8675, 0.4688, 0.8675, 0.4688, 0.6131, 0.5312, 0.6131, 0.5312, 0.8675, 0.5, 0.8675, 0.5, 0.6131, 0.5625, 0.6131, 0.5625, 0.8675, 0.5312, 0.8675, 0.5312, 0.6131, 0.5938, 0.6131, 0.5938, 0.8675, 0.5625, 0.8675, 0.5625, 0.6131, 0.625, 0.6131, 0.625, 0.8675, 0.5938, 0.8675, 0.5938, 0.6131, 0.6563, 0.6131, 0.6562, 0.8675, 0.625, 0.8675, 0.625, 0.6131, 0.6875, 0.6131, 0.6875, 0.8675, 0.6562, 0.8675, 0.6563, 0.6131, 0.7188, 0.6131, 0.7188, 0.8675, 0.6875, 0.8675, 0.6875, 0.6131, 0.75, 0.6131, 0.75, 0.8675, 0.7188, 0.8675, 0.7188, 0.6131, 0.7812, 0.6131, 0.7812, 0.8675, 0.75, 0.8675, 0.75, 0.6131, 0.8125, 0.6131, 0.8125, 0.8675, 0.7812, 0.8675, 0.7812, 0.6131, 0.8438, 0.6131, 0.8438, 0.8675, 0.8125, 0.8675, 0.8125, 0.6131, 0.875, 0.6131, 0.875, 0.8675, 0.8438, 0.8675, 0.8438, 0.6131, 0.9062, 0.6131, 0.9062, 0.8675, 0.875, 0.8675, 0.875, 0.6131, 0.9375, 0.6131, 0.9375, 0.8675, 0.9062, 0.8675, 0.9062, 0.6131, 0.9688, 0.6131, 0.9688, 0.8675, 0.9375, 0.8675, 0.9375, 0.6131, 1.0, 0.6131, 1.0, 0.8675, 0.9688, 0.8675, 0.9688, 0.6131, 0.4375, 0.6131, 0.4688, 0.6131, 0.4688, 0.6131, 0.4375, 0.6131, 0.3125, 0.8675, 0.2812, 0.8675, 0.2812, 0.8675, 0.3125, 0.8675, 0.4688, 0.6131, 0.5, 0.6131, 0.5, 0.6131, 0.4688, 0.6131, 0.3438, 0.8675, 0.3125, 0.8675, 0.3125, 0.8675, 0.3438, 0.8675, 0.5, 0.6131, 0.5312, 0.6131, 0.5312, 0.6131, 0.5, 0.6131, 0.375, 0.8675, 0.3438, 0.8675, 0.3438, 0.8675, 0.375, 0.8675, 0.5312, 0.6131, 0.5625, 0.6131, 0.5625, 0.6131, 0.5312, 0.6131, 0.4062, 0.8675, 0.375, 0.8675, 0.375, 0.8675, 0.4062, 0.8675, 0.5625, 0.6131, 0.5938, 0.6131, 0.5938, 0.6131, 0.5625, 0.6131, 0.4375, 0.8675, 0.4062, 0.8675, 0.4062, 0.8675, 0.4375, 0.8675, 0.5938, 0.6131, 0.625, 0.6131, 0.625, 0.6131, 0.5938, 0.6131, 0.4688, 0.8675, 0.4375, 0.8675, 0.4375, 0.8675, 0.4688, 0.8675, 0.625, 0.6131, 0.6563, 0.6131, 0.6563, 0.6131, 0.625, 0.6131, 0.5, 0.8675, 0.4688, 0.8675, 0.4688, 0.8675, 0.5, 0.8675, 0.6563, 0.6131, 0.6875, 0.6131, 0.6875, 0.6131, 0.6563, 0.6131, 0.5312, 0.8675, 0.5, 0.8675, 0.5, 0.8675, 0.5312, 0.8675, 0.6875, 0.6131, 0.7188, 0.6131, 0.7188, 0.6131, 0.6875, 0.6131, 0.5625, 0.8675, 0.5312, 0.8675, 0.5312, 0.8675, 0.5625, 0.8675, 0.7188, 0.6131, 0.75, 0.6131, 0.75, 0.6131, 0.7188, 0.6131, 0.5938, 0.8675, 0.5625, 0.8675, 0.5625, 0.8675, 0.5938, 0.8675, 0.75, 0.6131, 0.7812, 0.6131, 0.7812, 0.6131, 0.75, 0.6131, 0.625, 0.8675, 0.5938, 0.8675, 0.5938, 0.8675, 0.625, 0.8675, 0.7812, 0.6131, 0.8125, 0.6131, 0.8125, 0.6131, 0.7812, 0.6131, 0.6562, 0.8675, 0.625, 0.8675, 0.625, 0.8675, 0.6562, 0.8675, 0.8125, 0.6131, 0.8438, 0.6131, 0.8438, 0.6131, 0.8125, 0.6131, 0.0, 0.6131, 0.03125, 0.6131, 0.03125, 0.6131, 0.0, 0.6131, 0.6875, 0.8675, 0.6562, 0.8675, 0.6562, 0.8675, 0.6875, 0.8675, 0.8438, 0.6131, 0.875, 0.6131, 0.875, 0.6131, 0.8438, 0.6131, 0.03125, 0.6131, 0.0625, 0.6131, 0.0625, 0.6131, 0.03125, 0.6131, 0.7188, 0.8675, 0.6875, 0.8675, 0.6875, 0.8675, 0.7188, 0.8675, 0.875, 0.6131, 0.9062, 0.6131, 0.9062, 0.6131, 0.875, 0.6131, 0.0625, 0.6131, 0.09375, 0.6131, 0.09375, 0.6131, 0.0625, 0.6131, 0.375, 0.75, 0.375, 0.5, 0.375, 0.5, 0.375, 0.75, 0.375, 0.25, 0.625, 0.25, 0.625, 0.5, 0.375, 0.5, 0.375, 0.5, 0.625, 0.5, 0.625, 0.75, 0.375, 0.75, 0.375, 0.75, 0.625, 0.75, 0.625, 1.0, 0.375, 1.0, 0.125, 0.5, 0.375, 0.5, 0.375, 0.75, 0.125, 0.75, 0.625, 0.5, 0.875, 0.5, 0.875, 0.75, 0.625, 0.75, 0.875, 0.75, 0.875, 0.5, 0.875, 0.5, 0.875, 0.75, 0.625, 0.75, 0.625, 0.5, 0.625, 0.5, 0.625, 0.75, 0.875, 0.75, 0.875, 0.5, 0.875, 0.5, 0.875, 0.75, 0.625, 1.0, 0.625, 0.75, 0.625, 0.75, 0.625, 1.0, 0.375, 0.0, 0.625, 0.0, 0.625, 0.25, 0.375, 0.25, 0.625, 1.0, 0.625, 0.75, 0.625, 0.75, 0.625, 1.0, 0.375, 0.75, 0.375, 0.5, 0.375, 0.5, 0.375, 0.75, 0.625, 0.75, 0.625, 0.5, 0.625, 0.5, 0.625, 0.75])
me_x.materials.append(mat_003)
me_x.use_remesh_fix_poles = True
me_x.use_remesh_preserve_attributes = False
me_x.use_mirror_vertex_groups = False
me_x.update()

# ---- curves / text
txt_text_001 = bpy.data.curves.new('Text.001', 'FONT')
txt_text_001.dimensions = '2D'
txt_text_001.body = '1941-1945'
txt_text_001.materials.append(mat_004)
txt_text_001.use_path_clamp = True
txt_text_001.extrude = 0.03
txt_text_001.bevel_depth = 0.02
txt_text_001.size = 0.87
txt_text_001.space_character = 0.95

# ---- objects
ob_plane = bpy.data.objects.new('Plane', me_plane)
ob_text = bpy.data.objects.new('Text', txt_text_001)
ob_circle = bpy.data.objects.new('Circle', me_circle)
ob_x = bpy.data.objects.new('Цилиндр', me_x)

# ---- transforms, parenting, visibility, modifiers, constraints
ob_plane.location = (0.0, 0.0, 0.0)
ob_plane.lineart.crease_threshold = 0.0
_m = ob_plane.modifiers.new('Subdivision', 'SUBSURF')
_m.uv_smooth = 'PRESERVE_CORNERS'
_m.levels = 2
ob_text.location = (-0.3021, -1.666, 1.941)
ob_text.rotation_euler = (1.571, -0.0, 1.571)
ob_text.lineart.crease_threshold = 0.0
ob_circle.location = (2.228, 1.476, 0.0)
ob_circle.lineart.crease_threshold = 0.0
ob_x.location = (0.5329, 2.894, 0.06875)
ob_x.lineart.crease_threshold = 0.0
_m = ob_x.modifiers.new('Bevel', 'BEVEL')

# ---- collection membership
col_collection.objects.link(ob_plane)
col_collection.objects.link(ob_text)
col_collection.objects.link(ob_circle)
col_collection.objects.link(ob_x)

# ---- scene / render settings (as saved in the file)
scene.frame_start = 1; scene.frame_end = 250; scene.frame_set(0)
scene.render.engine = 'BLENDER_EEVEE_NEXT'
scene.cycles.use_denoising = False
scene.cycles.samples = 128
scene.cycles.sampling_pattern = 'TABULATED_SOBOL'
scene.cycles.use_adaptive_sampling = False
scene.cycles.use_light_tree = False
scene.view_settings.view_transform = 'Filmic'
bpy.context.view_layer.update()

# ---- added for rendering (the .blend has no active camera and no usable light): camera, sun
cam_auto = bpy.data.cameras.new('AutoCamera')
cam_auto.lens = 50.0
cam_auto.sensor_width = 36.0
cam_auto.clip_end = 1000.0
ob_auto_camera = bpy.data.objects.new('AutoCamera', cam_auto)
scene.collection.objects.link(ob_auto_camera)
ob_auto_camera.location = (9.15221, -8.72986, 8.98398)
ob_auto_camera.rotation_euler = (1.09748, -7.21219e-08, 0.694738)
scene.camera = ob_auto_camera
light_auto_sun = bpy.data.lights.new('AutoSun', 'SUN')
light_auto_sun.energy = 3.0
light_auto_sun.angle = 0.0523599
ob_auto_sun = bpy.data.objects.new('AutoSun', light_auto_sun)
scene.collection.objects.link(ob_auto_sun)
ob_auto_sun.rotation_euler = (0.872665, 0.174533, 0.523599)
bpy.context.view_layer.update()
